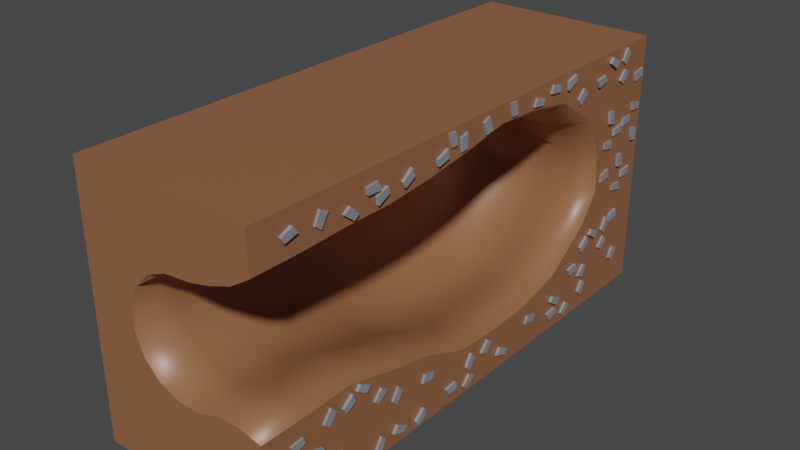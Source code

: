 # Source: tunneli09.blend  (saved by Blender 2.80.75; exported with 4.5.12 LTS)
import bpy
from mathutils import Matrix  # noqa: F401  (used for matrix-valued properties, if any)

bpy.ops.wm.read_factory_settings(use_empty=True)
scene = bpy.context.scene
scene.name = 'Scene'

# ---- collections
col_collection = bpy.data.collections.new('Collection'); scene.collection.children.link(col_collection)

# ---- images (referenced by path relative to the original .blend; pixels are not part of the script)
import os
ASSET_DIR = os.environ.get("B2B_ASSET_DIR", "")  # directory of the original .blend (textures are referenced by path, not embedded)
HERE = os.path.dirname(os.path.abspath(__file__))  # packed textures are extracted next to this script under _unpacked/

def load_image(name, relpath, width, height, colorspace="sRGB"):
    """Load a texture the original file referenced (path relative to the .blend, or extracted next to this script)."""
    p = next((c for c in (os.path.join(HERE, relpath), os.path.join(ASSET_DIR, relpath)) if relpath and os.path.exists(c)), "")
    if p:
        img = bpy.data.images.load(p, check_existing=True)
        img.name = name
    else:  # same state as the original file: an image datablock whose file is absent (Cycles renders it pink)
        img = bpy.data.images.new(name, width, height)
        img.source = "FILE"
        img.filepath = "//" + (relpath or name)
    img.colorspace_settings.name = colorspace
    return img
img_hazard_png = load_image('hazard.png', 'hazard.png', 1024, 1024, 'sRGB')

# ---- materials (node trees are filled in below, after node groups)
mat_material = bpy.data.materials.new('Material')
mat_material.alpha_threshold = 0.0
mat_material.use_transparent_shadow = False
mat_material.line_color = (0.0, 0.0, 0.0, 1.0)
mat_material_004 = bpy.data.materials.new('Material.004')
mat_material_004.alpha_threshold = 0.0
mat_material_004.use_transparent_shadow = False
mat_material_004.diffuse_color = (0.3185, 0.08671, 0.01823, 1.0)
mat_material_004.line_color = (0.0, 0.0, 0.0, 1.0)
mat_material_001 = bpy.data.materials.new('Material.001')
mat_material_001.use_transparent_shadow = False
mat_material_002 = bpy.data.materials.new('Material.002')
mat_material_002.use_transparent_shadow = False
mat_material_003 = bpy.data.materials.new('Material.003')
mat_material_003.use_transparent_shadow = False

# ---- material node trees
mat_material.use_nodes = True; mat_material.node_tree.nodes.clear()
_N = mat_material.node_tree.nodes; _L = mat_material.node_tree.links
n0 = _N.new('ShaderNodeOutputMaterial'); n0.name = 'Material Output'; n0.location = (300, 300)
n1 = _N.new('ShaderNodeBsdfPrincipled'); n1.name = 'Principled BSDF'; n1.location = (10, 300)
n1.distribution = 'GGX'
n1.subsurface_method = 'BURLEY'
n1.inputs[0].default_value = (0.2883, 0.1228, 0.05715, 1.0)
n1.inputs[2].default_value = 0.4
n1.inputs[3].default_value = 1.45
n1.inputs[27].default_value = (0.0, 0.0, 0.0, 1.0)
n1.inputs[28].default_value = 1.0
_L.new(n1.outputs[0], n0.inputs[0])
n0.is_active_output = True
mat_material_001.use_nodes = True; mat_material_001.node_tree.nodes.clear()
_N = mat_material_001.node_tree.nodes; _L = mat_material_001.node_tree.links
n0 = _N.new('ShaderNodeOutputMaterial'); n0.name = 'Material Output'; n0.location = (300, 300)
n1 = _N.new('ShaderNodeBsdfPrincipled'); n1.name = 'Principled BSDF'; n1.location = (10, 300)
n1.distribution = 'GGX'
n1.subsurface_method = 'BURLEY'
n1.inputs[0].default_value = (0.233, 0.1126, 0.03384, 1.0)
n1.inputs[3].default_value = 1.45
n1.inputs[27].default_value = (0.0, 0.0, 0.0, 1.0)
n1.inputs[28].default_value = 1.0
_L.new(n1.outputs[0], n0.inputs[0])
n0.is_active_output = True
mat_material_002.use_nodes = True; mat_material_002.node_tree.nodes.clear()
_N = mat_material_002.node_tree.nodes; _L = mat_material_002.node_tree.links
n0 = _N.new('ShaderNodeOutputMaterial'); n0.name = 'Material Output'; n0.location = (300, 300)
n1 = _N.new('ShaderNodeBsdfPrincipled'); n1.name = 'Principled BSDF'; n1.location = (10, 300)
n1.distribution = 'GGX'
n1.subsurface_method = 'BURLEY'
n1.inputs[0].default_value = (0.01881, 0.1025, 0.02272, 1.0)
n1.inputs[3].default_value = 1.45
n1.inputs[27].default_value = (0.0, 0.0, 0.0, 1.0)
n1.inputs[28].default_value = 1.0
_L.new(n1.outputs[0], n0.inputs[0])
n0.is_active_output = True
mat_material_003.use_nodes = True; mat_material_003.node_tree.nodes.clear()
_N = mat_material_003.node_tree.nodes; _L = mat_material_003.node_tree.links
n0 = _N.new('ShaderNodeOutputMaterial'); n0.name = 'Material Output'; n0.location = (300, 300)
n1 = _N.new('ShaderNodeBsdfPrincipled'); n1.name = 'Principled BSDF'; n1.location = (10, 300)
n1.distribution = 'GGX'
n1.subsurface_method = 'BURLEY'
n1.inputs[0].default_value = (0.2518, 0.2572, 0.2738, 1.0)
n1.inputs[3].default_value = 1.45
n1.inputs[27].default_value = (0.0, 0.0, 0.0, 1.0)
n1.inputs[28].default_value = 1.0
_L.new(n1.outputs[0], n0.inputs[0])
n0.is_active_output = True

# ---- world
world_world = bpy.data.worlds.new('World'); scene.world = world_world
world_world.use_nodes = True; world_world.node_tree.nodes.clear()
_N = world_world.node_tree.nodes; _L = world_world.node_tree.links
n0 = _N.new('ShaderNodeOutputWorld'); n0.name = 'World Output'; n0.location = (300, 300)
n1 = _N.new('ShaderNodeBackground'); n1.name = 'Background'; n1.location = (10, 300)
n1.inputs[0].default_value = (0.05088, 0.05088, 0.05088, 1.0)
_L.new(n1.outputs[0], n0.inputs[0])
n0.is_active_output = True
world_world.color = (0.05088, 0.05088, 0.05088)
world_world.use_sun_shadow = False
world_world.sun_shadow_jitter_overblur = 0.0

# ---- meshes
me_cube = bpy.data.meshes.new('Cube')
me_cube.from_pydata([(4.2, 12.0, 12.0), (4.2, 12.0, 0.0), (4.2, -12.0, 12.0), (4.2, -12.0, 0.0), (-4.2, 12.0, 12.0), (-4.2, 12.0, 0.0), (-4.2, -12.0, 12.0), (-4.2, -12.0, 0.0), (4.2, -12.0, 10.23), (4.2, -12.0, 3.989), (3.107, -12.0, 4.225), (2.682, -12.0, 4.234), (2.077, -12.0, 4.159), (1.107, -12.0, 3.85), (0.09276, -12.0, 3.85), (-0.8445, -12.0, 4.238), (-1.562, -12.0, 4.956), (-1.95, -12.0, 5.893), (-1.95, -12.0, 6.907), (-1.562, -12.0, 7.844), (-0.8445, -12.0, 8.562), (0.09276, -12.0, 8.95), (1.371, -12.0, 9.079), (2.267, -12.0, 9.295), (3.299, -12.0, 9.654), (-1.717, 8.123, 5.879), (-0.8445, 8.496, 5.664), (0.09276, 8.698, 5.548), (1.107, 8.698, 5.548), (2.077, 8.537, 5.64), (2.682, 8.498, 5.663), (3.107, 8.503, 5.66), (4.2, 8.625, 5.589), (-4.2, 9.818, 0.0), (-4.2, 7.636, 0.0), (-4.2, 5.455, 0.0), (-4.2, 3.273, 0.0), (-4.2, 1.091, 0.0), (-4.2, -1.091, 0.0), (-4.2, -3.273, 0.0), (-4.2, -5.455, 0.0), (-4.2, -7.636, 0.0), (-4.2, -9.818, 0.0), (4.2, 9.818, 12.0), (4.2, 7.636, 12.0), (4.2, 5.455, 12.0), (4.2, 3.273, 12.0), (4.2, 1.091, 12.0), (4.2, -1.091, 12.0), (4.2, -3.273, 12.0), (4.2, -5.455, 12.0), (4.2, -7.636, 12.0), (4.2, -9.818, 12.0), (-4.2, -9.818, 12.0), (-4.2, -7.636, 12.0), (-4.2, -5.455, 12.0), (-4.2, -3.273, 12.0), (-4.2, -1.091, 12.0), (-4.2, 1.091, 12.0), (-4.2, 3.273, 12.0), (-4.2, 5.455, 12.0), (-4.2, 7.636, 12.0), (-4.2, 9.818, 12.0), (4.2, -9.818, 0.0), (4.2, -7.636, 0.0), (4.2, -5.455, 0.0), (4.2, -3.273, 0.0), (4.2, -1.091, 0.0), (4.2, 1.091, 0.0), (4.2, 3.273, 0.0), (4.2, 5.455, 0.0), (4.2, 7.636, 0.0), (4.2, 9.818, 0.0), (4.2, -9.818, 3.989), (4.2, -7.636, 4.057), (4.2, -5.455, 3.486), (4.2, -3.273, 2.998), (4.2, -1.091, 2.149), (4.2, 1.091, 2.049), (4.2, 3.273, 2.152), (4.2, 5.455, 2.689), (4.2, 7.636, 4.257), (4.2, -9.818, 10.23), (4.2, -7.636, 10.3), (4.2, -5.455, 10.3), (4.2, -3.273, 10.49), (4.2, -1.091, 10.79), (4.2, 1.091, 11.19), (4.2, 3.273, 11.1), (4.2, 5.455, 10.73), (4.2, 7.636, 9.303), (-1.95, -9.818, 5.893), (-1.95, -7.636, 5.96), (-1.95, -5.455, 5.96), (-1.95, -3.273, 5.282), (-1.95, -1.091, 4.053), (-1.95, 1.091, 3.953), (-1.95, 3.273, 4.056), (-1.95, 5.455, 4.593), (-1.95, 7.636, 6.16), (-1.95, 5.455, 7.407), (-1.95, 3.273, 7.77), (-1.95, 1.091, 7.867), (-1.95, -1.091, 7.467), (-1.95, -3.273, 7.138), (-1.95, -5.455, 6.975), (-1.95, -7.636, 6.975), (-1.95, -9.818, 6.907), (3.107, -9.818, 4.225), (3.107, -7.636, 4.292), (3.107, -5.455, 3.792), (3.107, -3.273, 3.28), (3.107, -1.091, 2.385), (3.107, 1.091, 2.285), (3.107, 3.273, 2.388), (3.107, 5.455, 2.925), (3.107, 7.636, 4.492), (2.682, 7.636, 4.502), (2.682, 5.455, 2.934), (2.682, 3.273, 2.397), (2.682, 1.091, 2.294), (2.682, -1.091, 2.394), (2.682, -3.273, 3.291), (2.682, -5.455, 3.804), (2.682, -7.636, 4.302), (2.682, -9.818, 4.234), (-1.562, 7.636, 7.631), (-1.562, 5.455, 8.344), (-1.562, 3.273, 8.707), (-1.562, 1.091, 8.804), (-1.562, -1.091, 8.404), (-1.562, -3.273, 8.082), (-1.562, -5.455, 7.912), (-1.562, -7.636, 7.912), (-1.562, -9.818, 7.844), (2.077, 7.636, 4.426), (2.077, 5.455, 2.859), (2.077, 3.273, 2.322), (2.077, 1.091, 2.218), (2.077, -1.091, 2.318), (2.077, -3.273, 3.201), (2.077, -5.455, 3.706), (2.077, -7.636, 4.226), (2.077, -9.818, 4.159), (-0.8445, 7.636, 8.133), (-0.8445, 5.455, 9.062), (-0.8445, 3.273, 9.425), (-0.8445, 1.091, 9.522), (-0.8445, -1.091, 9.122), (-0.8445, -3.273, 8.806), (-0.8445, -5.455, 8.63), (-0.8445, -7.636, 8.63), (-0.8445, -9.818, 8.562), (1.107, 7.636, 4.118), (1.107, 5.455, 2.55), (1.107, 3.273, 2.013), (1.107, 1.091, 1.91), (1.107, -1.091, 2.01), (1.107, -3.273, 2.83), (1.107, -5.455, 3.305), (1.107, -7.636, 3.918), (1.107, -9.818, 3.85), (0.09276, 7.636, 8.405), (0.09276, 5.455, 9.45), (0.09276, 3.273, 9.813), (0.09276, 1.091, 9.91), (0.09276, -1.091, 9.51), (0.09276, -3.273, 9.197), (0.09276, -5.455, 9.018), (0.09276, -7.636, 9.018), (0.09276, -9.818, 8.95), (0.09276, 7.636, 4.118), (0.09276, 5.455, 2.55), (0.09276, 3.273, 2.013), (0.09276, 1.091, 1.91), (0.09276, -1.091, 2.01), (0.09276, -3.273, 2.83), (0.09276, -5.455, 3.305), (0.09276, -7.636, 3.918), (0.09276, -9.818, 3.85), (1.371, 7.636, 8.495), (1.371, 5.455, 9.579), (1.371, 3.273, 9.942), (1.371, 1.091, 10.04), (1.371, -1.091, 9.639), (1.371, -3.273, 9.327), (1.371, -5.455, 9.147), (1.371, -7.636, 9.147), (1.371, -9.818, 9.079), (-0.8445, 7.636, 4.506), (-0.8445, 5.455, 2.938), (-0.8445, 3.273, 2.401), (-0.8445, 1.091, 2.298), (-0.8445, -1.091, 2.398), (-0.8445, -3.273, 3.296), (-0.8445, -5.455, 3.81), (-0.8445, -7.636, 4.306), (-0.8445, -9.818, 4.238), (2.267, 7.636, 8.646), (2.267, 5.455, 9.795), (2.267, 3.273, 10.16), (2.267, 1.091, 10.25), (2.267, -1.091, 9.855), (2.267, -3.273, 9.544), (2.267, -5.455, 9.363), (2.267, -7.636, 9.363), (2.267, -9.818, 9.295), (-1.562, 7.636, 5.223), (-1.562, 5.455, 3.656), (-1.562, 3.273, 3.118), (-1.562, 1.091, 3.015), (-1.562, -1.091, 3.115), (-1.562, -3.273, 4.157), (-1.562, -5.455, 4.742), (-1.562, -7.636, 5.023), (-1.562, -9.818, 4.956), (3.299, 7.636, 8.897), (3.299, 5.455, 10.15), (3.299, 3.273, 10.52), (3.299, 1.091, 10.61), (3.299, -1.091, 10.21), (3.299, -3.273, 9.906), (3.299, -5.455, 9.721), (3.299, -7.636, 9.721), (3.299, -9.818, 9.654), (4.16, -6.074, 3.08), (4.16, -5.755, 2.871), (4.16, -6.241, 2.483), (4.16, -6.472, 2.661), (4.292, -8.474, 3.427), (4.292, -8.743, 3.698), (4.292, -9.142, 3.184), (4.292, -8.805, 2.953), (4.151, -8.474, 3.427), (4.151, -8.743, 3.698), (4.151, -9.142, 3.184), (4.151, -8.805, 2.953), (4.362, -7.56, 3.366), (4.362, -7.689, 3.724), (4.362, -8.179, 3.342), (4.362, -8.06, 3.076), (4.22, -7.56, 3.366), (4.22, -7.689, 3.724), (4.22, -8.179, 3.342), (4.22, -8.06, 3.076), (4.362, -6.983, 3.375), (4.362, -6.714, 3.644), (4.362, -7.269, 3.924), (4.362, -7.459, 3.702), (4.22, -6.983, 3.375), (4.22, -6.714, 3.644), (4.22, -7.269, 3.924), (4.22, -7.459, 3.702), (4.301, -4.875, 2.335), (4.301, -5.121, 2.626), (4.301, -5.448, 2.097), (4.301, -5.243, 1.889), (4.16, -4.875, 2.335), (4.16, -5.121, 2.626), (4.16, -5.448, 2.097), (4.16, -5.243, 1.889), (4.301, -6.472, 2.661), (4.301, -6.241, 2.483), (4.301, -5.755, 2.871), (4.301, -6.074, 3.08), (4.16, -10.6, 2.845), (4.16, -10.76, 3.188), (4.16, -10.15, 3.268), (4.16, -10.04, 2.996), (4.292, -8.726, 1.302), (4.292, -8.637, 0.9313), (4.292, -8.029, 1.163), (4.292, -8.198, 1.536), (4.151, -8.726, 1.302), (4.151, -8.637, 0.9313), (4.151, -8.029, 1.163), (4.151, -8.198, 1.536), (4.362, -10.88, 1.224), (4.362, -10.96, 0.8511), (4.362, -10.34, 0.9235), (4.362, -10.3, 1.213), (4.22, -10.88, 1.224), (4.22, -10.96, 0.8511), (4.22, -10.34, 0.9235), (4.22, -10.3, 1.213), (4.362, -9.237, 2.309), (4.362, -9.266, 1.929), (4.362, -9.841, 2.169), (4.362, -9.796, 2.457), (4.22, -9.237, 2.309), (4.22, -9.266, 1.929), (4.22, -9.841, 2.169), (4.22, -9.796, 2.457), (4.301, -11.22, 2.446), (4.301, -11.17, 2.069), (4.301, -10.61, 2.352), (4.301, -10.68, 2.636), (4.16, -11.22, 2.446), (4.16, -11.17, 2.069), (4.16, -10.61, 2.352), (4.16, -10.68, 2.636), (4.301, -10.04, 2.996), (4.301, -10.15, 3.268), (4.301, -10.76, 3.188), (4.301, -10.6, 2.845), (4.362, -5.225, 0.9346), (4.362, -5.457, 0.6326), (4.362, -4.87, 0.4266), (4.362, -4.71, 0.6709), (4.22, -5.225, 0.9346), (4.22, -5.457, 0.6326), (4.22, -4.87, 0.4266), (4.22, -4.71, 0.6709), (4.301, -6.404, 0.4074), (4.301, -6.123, 0.15), (4.301, -5.867, 0.7168), (4.301, -6.096, 0.897), (4.16, -6.404, 0.4074), (4.16, -6.123, 0.15), (4.16, -5.867, 0.7168), (4.16, -6.096, 0.897), (4.16, 0.5004, 1.232), (4.16, 0.1576, 1.398), (4.16, 0.5897, 1.846), (4.16, 0.8418, 1.699), (4.362, 1.44, 1.057), (4.362, 1.208, 0.7545), (4.362, 1.795, 0.5485), (4.362, 1.954, 0.7928), (4.22, 1.44, 1.057), (4.22, 1.208, 0.7545), (4.22, 1.795, 0.5485), (4.22, 1.954, 0.7928), (4.301, 0.8418, 1.699), (4.301, 0.5897, 1.846), (4.301, 0.1576, 1.398), (4.301, 0.5004, 1.232), (4.16, 7.856, 1.639), (4.16, 7.513, 1.804), (4.16, 7.945, 2.252), (4.16, 8.197, 2.105), (4.292, 10.28, 1.603), (4.292, 10.58, 1.369), (4.292, 10.91, 1.93), (4.292, 10.55, 2.116), (4.151, 10.28, 1.603), (4.151, 10.58, 1.369), (4.151, 10.91, 1.93), (4.151, 10.55, 2.116), (4.301, 7.616, 0.9357), (4.301, 7.896, 0.6782), (4.301, 8.153, 1.245), (4.301, 7.923, 1.425), (4.16, 7.616, 0.9357), (4.16, 7.896, 0.6782), (4.16, 8.153, 1.245), (4.16, 7.923, 1.425), (4.301, 8.197, 2.105), (4.301, 7.945, 2.252), (4.301, 7.513, 1.804), (4.301, 7.856, 1.639), (4.301, 6.618, 0.8716), (4.301, 6.937, 0.6632), (4.301, 6.451, 0.2749), (4.301, 6.22, 0.4528), (4.16, 6.618, 0.8716), (4.16, 6.937, 0.6632), (4.16, 6.451, 0.2749), (4.16, 6.22, 0.4528), (4.362, 5.709, 1.167), (4.362, 5.978, 1.436), (4.362, 5.423, 1.716), (4.362, 5.233, 1.494), (4.22, 5.709, 1.167), (4.22, 5.978, 1.436), (4.22, 5.423, 1.716), (4.22, 5.233, 1.494), (4.362, 5.177, 0.6232), (4.362, 5.005, 0.9631), (4.362, 5.62, 1.056), (4.362, 5.731, 0.7866), (4.22, 5.177, 0.6232), (4.22, 5.005, 0.9631), (4.22, 5.62, 1.056), (4.22, 5.731, 0.7866), (4.301, 9.564, 3.039), (4.301, 9.883, 2.83), (4.301, 9.397, 2.442), (4.301, 9.166, 2.62), (4.16, 9.564, 3.039), (4.16, 9.883, 2.83), (4.16, 9.397, 2.442), (4.16, 9.166, 2.62), (4.362, 8.078, 3.325), (4.362, 7.95, 3.684), (4.362, 7.459, 3.301), (4.362, 7.578, 3.035), (4.22, 8.078, 3.325), (4.22, 7.95, 3.684), (4.22, 7.459, 3.301), (4.22, 7.578, 3.035), (4.362, 8.655, 3.334), (4.362, 8.924, 3.604), (4.362, 8.369, 3.883), (4.362, 8.179, 3.662), (4.22, 8.655, 3.334), (4.22, 8.924, 3.604), (4.22, 8.369, 3.883), (4.22, 8.179, 3.662), (4.362, 6.719, 2.186), (4.362, 6.547, 2.526), (4.362, 7.162, 2.619), (4.362, 7.273, 2.35), (4.22, 6.719, 2.186), (4.22, 6.547, 2.526), (4.22, 7.162, 2.619), (4.22, 7.273, 2.35), (4.301, 9.893, 3.705), (4.301, 9.648, 3.997), (4.301, 9.32, 3.467), (4.301, 9.525, 3.259), (4.16, 9.893, 3.705), (4.16, 9.648, 3.997), (4.16, 9.32, 3.467), (4.16, 9.525, 3.259), (4.301, -0.6285, 0.8039), (4.301, -0.3098, 0.5954), (4.301, -0.7958, 0.2071), (4.301, -1.027, 0.3851), (4.16, -0.6285, 0.8039), (4.16, -0.3098, 0.5954), (4.16, -0.7958, 0.2071), (4.16, -1.027, 0.3851), (4.362, -3.519, 0.4861), (4.362, -3.648, 0.8445), (4.362, -4.138, 0.4619), (4.362, -4.019, 0.1957), (4.22, -3.519, 0.4861), (4.22, -3.648, 0.8445), (4.22, -4.138, 0.4619), (4.22, -4.019, 0.1957), (4.362, -2.07, 0.5555), (4.362, -2.242, 0.8953), (4.362, -1.627, 0.9886), (4.362, -1.515, 0.7189), (4.22, -2.07, 0.5555), (4.22, -2.242, 0.8953), (4.22, -1.627, 0.9886), (4.22, -1.515, 0.7189), (4.301, -0.3002, 1.47), (4.301, -0.5454, 1.762), (4.301, -0.8725, 1.232), (4.301, -0.6682, 1.024), (4.16, -0.3002, 1.47), (4.16, -0.5454, 1.762), (4.16, -0.8725, 1.232), (4.16, -0.6682, 1.024), (4.362, -4.305, 10.98), (4.362, -4.433, 11.34), (4.362, -4.924, 10.95), (4.362, -4.804, 10.69), (4.22, -4.305, 10.98), (4.22, -4.433, 11.34), (4.22, -4.924, 10.95), (4.22, -4.804, 10.69), (4.301, 10.21, 10.93), (4.301, 10.53, 10.72), (4.301, 10.04, 10.33), (4.301, 9.809, 10.51), (4.16, 10.21, 10.93), (4.16, 10.53, 10.72), (4.16, 10.04, 10.33), (4.16, 9.809, 10.51), (4.362, 9.299, 11.22), (4.362, 9.568, 11.49), (4.362, 9.012, 11.77), (4.362, 8.823, 11.55), (4.22, 9.299, 11.22), (4.22, 9.568, 11.49), (4.22, 9.012, 11.77), (4.22, 8.823, 11.55), (4.362, 7.999, 10.71), (4.362, 7.827, 11.05), (4.362, 8.442, 11.15), (4.362, 8.553, 10.88), (4.22, 7.999, 10.71), (4.22, 7.827, 11.05), (4.22, 8.442, 11.15), (4.22, 8.553, 10.88), (4.301, 10.54, 11.6), (4.301, 10.29, 11.89), (4.301, 9.964, 11.36), (4.301, 10.17, 11.15), (4.16, 10.54, 11.6), (4.16, 10.29, 11.89), (4.16, 9.964, 11.36), (4.16, 10.17, 11.15), (4.292, -9.209, 10.93), (4.292, -8.908, 10.7), (4.292, -8.577, 11.26), (4.292, -8.942, 11.44), (4.151, -9.209, 10.93), (4.151, -8.908, 10.7), (4.151, -8.577, 11.26), (4.151, -8.942, 11.44), (4.362, -10.24, 11.4), (4.362, -10.02, 11.08), (4.362, -10.62, 10.91), (4.362, -10.77, 11.17), (4.22, -10.24, 11.4), (4.22, -10.02, 11.08), (4.22, -10.62, 10.91), (4.22, -10.77, 11.17), (4.362, -6.262, 10.92), (4.362, -6.208, 10.55), (4.362, -5.651, 10.82), (4.362, -5.714, 11.11), (4.22, -6.262, 10.92), (4.22, -6.208, 10.55), (4.22, -5.651, 10.82), (4.22, -5.714, 11.11), (4.362, -7.597, 11.06), (4.362, -7.915, 10.85), (4.362, -7.427, 10.47), (4.362, -7.196, 10.65), (4.22, -7.597, 11.06), (4.22, -7.915, 10.85), (4.22, -7.427, 10.47), (4.22, -7.196, 10.65), (4.362, -6.198, 11.46), (4.362, -6.099, 11.09), (4.362, -6.72, 11.12), (4.362, -6.774, 11.41), (4.22, -6.198, 11.46), (4.22, -6.099, 11.09), (4.22, -6.72, 11.12), (4.22, -6.774, 11.41), (4.292, 6.445, 10.59), (4.292, 6.653, 10.28), (4.292, 7.148, 10.7), (4.292, 6.864, 10.99), (4.151, 6.445, 10.59), (4.151, 6.653, 10.28), (4.151, 7.148, 10.7), (4.151, 6.864, 10.99), (4.362, 5.503, 11.66), (4.362, 5.557, 11.28), (4.362, 6.114, 11.56), (4.362, 6.051, 11.84), (4.22, 5.503, 11.66), (4.22, 5.557, 11.28), (4.22, 6.114, 11.56), (4.22, 6.051, 11.84), (-1.717, 8.078, 7.181), (-0.8445, 8.416, 7.338), (0.09276, 8.598, 7.424), (1.107, 8.598, 7.424), (2.077, 8.453, 7.356), (2.682, 8.417, 7.339), (3.107, 8.422, 7.341), (4.2, 8.533, 7.393), (-1.95, 7.636, 6.975), (4.292, 9.929, 3.985), (4.292, 9.945, 3.605), (4.292, 10.59, 3.715), (4.292, 10.49, 4.113), (4.151, 9.929, 3.985), (4.151, 9.945, 3.605), (4.151, 10.59, 3.715), (4.151, 10.49, 4.113), (4.301, 10.56, 5.46), (4.301, 10.61, 5.082), (4.301, 9.998, 5.202), (4.301, 9.984, 5.494), (4.16, 10.56, 5.46), (4.16, 10.61, 5.082), (4.16, 9.998, 5.202), (4.16, 9.984, 5.494), (4.362, 10.2, 6.345), (4.362, 10.58, 6.314), (4.362, 10.43, 6.919), (4.362, 10.14, 6.92), (4.22, 10.2, 6.345), (4.22, 10.58, 6.314), (4.22, 10.43, 6.919), (4.22, 10.14, 6.92), (4.301, 11.28, 5.64), (4.301, 11.35, 6.016), (4.301, 10.73, 5.924), (4.301, 10.7, 5.633), (4.16, 11.28, 5.64), (4.16, 11.35, 6.016), (4.16, 10.73, 5.924), (4.16, 10.7, 5.633), (4.292, 8.894, 6.337), (4.292, 8.91, 5.956), (4.292, 9.551, 6.067), (4.292, 9.458, 6.465), (4.151, 8.894, 6.337), (4.151, 8.91, 5.956), (4.151, 9.551, 6.067), (4.151, 9.458, 6.465), (4.301, 9.527, 7.812), (4.301, 9.574, 7.434), (4.301, 8.963, 7.554), (4.301, 8.95, 7.845), (4.16, 9.527, 7.812), (4.16, 9.574, 7.434), (4.16, 8.963, 7.554), (4.16, 8.95, 7.845), (4.362, 9.165, 8.696), (4.362, 9.544, 8.665), (4.362, 9.399, 9.27), (4.362, 9.107, 9.272), (4.22, 9.165, 8.696), (4.22, 9.544, 8.665), (4.22, 9.399, 9.27), (4.22, 9.107, 9.272), (4.301, 10.25, 7.992), (4.301, 10.31, 8.367), (4.301, 9.696, 8.275), (4.301, 9.669, 7.985), (4.16, 10.25, 7.992), (4.16, 10.31, 8.367), (4.16, 9.696, 8.275), (4.16, 9.669, 7.985), (4.292, 11.83, 10.21), (4.292, 11.81, 10.6), (4.292, 11.17, 10.49), (4.292, 11.26, 10.09), (4.151, 11.83, 10.21), (4.151, 11.81, 10.6), (4.151, 11.17, 10.49), (4.151, 11.26, 10.09), (4.301, 11.18, 8.746), (4.301, 11.13, 9.125), (4.301, 11.74, 8.998), (4.301, 11.75, 8.707), (4.16, 11.18, 8.746), (4.16, 11.13, 9.125), (4.16, 11.74, 8.998), (4.16, 11.75, 8.707), (4.362, 11.53, 7.858), (4.362, 11.15, 7.893), (4.362, 11.29, 7.287), (4.362, 11.58, 7.282), (4.22, 11.53, 7.858), (4.22, 11.15, 7.893), (4.22, 11.29, 7.287), (4.22, 11.58, 7.282), (4.301, 10.45, 8.574), (4.301, 10.39, 8.199), (4.301, 11.0, 8.285), (4.301, 11.03, 8.575), (4.16, 10.45, 8.574), (4.16, 10.39, 8.199), (4.16, 11.0, 8.285), (4.16, 11.03, 8.575), (4.292, -0.01769, 11.11), (4.292, 0.3551, 11.19), (4.292, 0.1417, 11.81), (4.292, -0.236, 11.65), (4.151, -0.01769, 11.11), (4.151, 0.3551, 11.19), (4.151, 0.1417, 11.81), (4.151, -0.236, 11.65), (4.301, -1.576, 11.5), (4.301, -1.211, 11.61), (4.301, -1.23, 10.98), (4.301, -1.515, 10.92), (4.16, -1.576, 11.5), (4.16, -1.211, 11.61), (4.16, -1.23, 10.98), (4.16, -1.515, 10.92), (4.362, -2.39, 11.0), (4.362, -2.421, 11.38), (4.362, -2.994, 11.13), (4.362, -2.948, 10.85), (4.22, -2.39, 11.0), (4.22, -2.421, 11.38), (4.22, -2.994, 11.13), (4.22, -2.948, 10.85), (4.301, -1.919, 11.87), (4.301, -2.299, 11.88), (4.301, -2.108, 11.28), (4.301, -1.817, 11.31), (4.16, -1.919, 11.87), (4.16, -2.299, 11.88), (4.16, -2.108, 11.28), (4.16, -1.817, 11.31), (4.301, 1.868, 11.9), (4.301, 1.487, 11.9), (4.301, 1.678, 11.31), (4.301, 1.969, 11.33), (4.16, 1.868, 11.9), (4.16, 1.487, 11.9), (4.16, 1.678, 11.31), (4.16, 1.969, 11.33), (4.301, 3.302, 11.6), (4.301, 3.132, 11.26), (4.301, 3.748, 11.17), (4.301, 3.857, 11.44), (4.16, 3.302, 11.6), (4.16, 3.132, 11.26), (4.16, 3.748, 11.17), (4.16, 3.857, 11.44), (4.301, 4.478, 11.81), (4.301, 4.308, 11.47), (4.301, 4.923, 11.38), (4.301, 5.033, 11.65), (4.16, 4.478, 11.81), (4.16, 4.308, 11.47), (4.16, 4.923, 11.38), (4.16, 5.033, 11.65), (4.301, 3.513, 1.603), (4.301, 3.344, 1.262), (4.301, 3.959, 1.172), (4.301, 4.069, 1.442), (4.16, 3.513, 1.603), (4.16, 3.344, 1.262), (4.16, 3.959, 1.172), (4.16, 4.069, 1.442), (4.301, -3.518, 2.308), (4.301, -3.688, 1.967), (4.301, -3.072, 1.878), (4.301, -2.962, 2.148), (4.16, -3.518, 2.308), (4.16, -3.688, 1.967), (4.16, -3.072, 1.878), (4.16, -2.962, 2.148)], [], [(52, 53, 6, 2), (3, 9, 10, 11, 12, 13, 14, 15, 16, 17, 18, 19, 20, 21, 22, 23, 24, 8, 2, 6, 7), (33, 62, 4, 5), (42, 63, 3, 7), (63, 73, 9, 3), (1, 5, 4, 0), (116, 81, 32, 31), (153, 135, 29, 28), (189, 171, 27, 26), (99, 207, 25), (8, 24, 224, 82), (82, 224, 223, 83), (83, 223, 222, 84), (84, 222, 221, 85), (85, 221, 220, 86), (86, 220, 219, 87), (87, 219, 218, 88), (88, 218, 217, 89), (89, 217, 216, 90), (10, 9, 73, 108), (108, 73, 74, 109), (109, 74, 75, 110), (110, 75, 76, 111), (111, 76, 77, 112), (112, 77, 78, 113), (113, 78, 79, 114), (114, 79, 80, 115), (115, 80, 81, 116), (17, 16, 215, 91), (91, 215, 214, 92), (92, 214, 213, 93), (93, 213, 212, 94), (94, 212, 211, 95), (95, 211, 210, 96), (96, 210, 209, 97), (97, 209, 208, 98), (98, 208, 207, 99), (24, 23, 206, 224), (224, 206, 205, 223), (223, 205, 204, 222), (222, 204, 203, 221), (221, 203, 202, 220), (220, 202, 201, 219), (219, 201, 200, 218), (218, 200, 199, 217), (217, 199, 198, 216), (117, 116, 31, 30), (16, 15, 197, 215), (215, 197, 196, 214), (214, 196, 195, 213), (213, 195, 194, 212), (212, 194, 193, 211), (211, 193, 192, 210), (210, 192, 191, 209), (209, 191, 190, 208), (208, 190, 189, 207), (207, 189, 26, 25), (23, 22, 188, 206), (206, 188, 187, 205), (205, 187, 186, 204), (204, 186, 185, 203), (203, 185, 184, 202), (202, 184, 183, 201), (201, 183, 182, 200), (200, 182, 181, 199), (199, 181, 180, 198), (171, 153, 28, 27), (15, 14, 179, 197), (197, 179, 178, 196), (196, 178, 177, 195), (195, 177, 176, 194), (194, 176, 175, 193), (193, 175, 174, 192), (192, 174, 173, 191), (191, 173, 172, 190), (190, 172, 171, 189), (135, 117, 30, 29), (22, 21, 170, 188), (188, 170, 169, 187), (187, 169, 168, 186), (186, 168, 167, 185), (185, 167, 166, 184), (184, 166, 165, 183), (183, 165, 164, 182), (182, 164, 163, 181), (181, 163, 162, 180), (14, 13, 161, 179), (179, 161, 160, 178), (178, 160, 159, 177), (177, 159, 158, 176), (176, 158, 157, 175), (175, 157, 156, 174), (174, 156, 155, 173), (173, 155, 154, 172), (172, 154, 153, 171), (21, 20, 152, 170), (170, 152, 151, 169), (169, 151, 150, 168), (168, 150, 149, 167), (167, 149, 148, 166), (166, 148, 147, 165), (165, 147, 146, 164), (164, 146, 145, 163), (163, 145, 144, 162), (13, 12, 143, 161), (161, 143, 142, 160), (160, 142, 141, 159), (159, 141, 140, 158), (158, 140, 139, 157), (157, 139, 138, 156), (156, 138, 137, 155), (155, 137, 136, 154), (154, 136, 135, 153), (20, 19, 134, 152), (152, 134, 133, 151), (151, 133, 132, 150), (150, 132, 131, 149), (149, 131, 130, 148), (148, 130, 129, 147), (147, 129, 128, 146), (146, 128, 127, 145), (145, 127, 126, 144), (12, 11, 125, 143), (143, 125, 124, 142), (142, 124, 123, 141), (141, 123, 122, 140), (140, 122, 121, 139), (139, 121, 120, 138), (138, 120, 119, 137), (137, 119, 118, 136), (136, 118, 117, 135), (19, 18, 107, 134), (134, 107, 106, 133), (133, 106, 105, 132), (132, 105, 104, 131), (131, 104, 103, 130), (130, 103, 102, 129), (129, 102, 101, 128), (128, 101, 100, 127), (127, 100, 561, 126), (11, 10, 108, 125), (125, 108, 109, 124), (124, 109, 110, 123), (123, 110, 111, 122), (122, 111, 112, 121), (121, 112, 113, 120), (120, 113, 114, 119), (119, 114, 115, 118), (118, 115, 116, 117), (18, 17, 91, 107), (107, 91, 92, 106), (106, 92, 93, 105), (105, 93, 94, 104), (104, 94, 95, 103), (103, 95, 96, 102), (102, 96, 97, 101), (101, 97, 98, 100), (100, 98, 99, 561), (8, 82, 52, 2), (82, 83, 51, 52), (83, 84, 50, 51), (84, 85, 49, 50), (85, 86, 48, 49), (86, 87, 47, 48), (87, 88, 46, 47), (88, 89, 45, 46), (89, 90, 44, 45), (71, 81, 80, 70), (70, 80, 79, 69), (69, 79, 78, 68), (68, 78, 77, 67), (67, 77, 76, 66), (66, 76, 75, 65), (65, 75, 74, 64), (64, 74, 73, 63), (5, 1, 72, 33), (33, 72, 71, 34), (34, 71, 70, 35), (35, 70, 69, 36), (36, 69, 68, 37), (37, 68, 67, 38), (38, 67, 66, 39), (39, 66, 65, 40), (40, 65, 64, 41), (41, 64, 63, 42), (7, 6, 53, 42), (42, 53, 54, 41), (41, 54, 55, 40), (40, 55, 56, 39), (39, 56, 57, 38), (38, 57, 58, 37), (37, 58, 59, 36), (36, 59, 60, 35), (35, 60, 61, 34), (34, 61, 62, 33), (0, 4, 62, 43), (43, 62, 61, 44), (44, 61, 60, 45), (45, 60, 59, 46), (46, 59, 58, 47), (47, 58, 57, 48), (48, 57, 56, 49), (49, 56, 55, 50), (50, 55, 54, 51), (51, 54, 53, 52), (296, 295, 299, 300), (256, 255, 259, 260), (262, 227, 226, 263), (239, 238, 242, 243), (261, 228, 227, 262), (263, 226, 225, 264), (231, 230, 234, 235), (242, 241, 244, 243), (230, 229, 233, 234), (230, 231, 232, 229), (238, 239, 240, 237), (232, 231, 235, 236), (258, 257, 260, 259), (240, 239, 243, 244), (264, 225, 228, 261), (254, 253, 257, 258), (245, 248, 252, 249), (255, 254, 258, 259), (247, 246, 250, 251), (246, 247, 248, 245), (263, 264, 261, 262), (229, 232, 236, 233), (237, 240, 244, 241), (238, 237, 241, 242), (250, 249, 252, 251), (248, 247, 251, 252), (234, 233, 236, 235), (254, 255, 256, 253), (246, 245, 249, 250), (253, 256, 260, 257), (226, 227, 228, 225), (302, 267, 266, 303), (290, 291, 292, 289), (288, 292, 291, 287), (286, 290, 289, 285), (279, 278, 282, 283), (301, 268, 267, 302), (303, 266, 265, 304), (271, 270, 274, 275), (282, 281, 284, 283), (270, 269, 273, 274), (270, 271, 272, 269), (278, 279, 280, 277), (272, 271, 275, 276), (298, 297, 300, 299), (280, 279, 283, 284), (304, 265, 268, 301), (294, 293, 297, 298), (295, 294, 298, 299), (303, 304, 301, 302), (269, 272, 276, 273), (285, 289, 292, 288), (286, 285, 288, 287), (287, 291, 290, 286), (277, 280, 284, 281), (278, 277, 281, 282), (274, 273, 276, 275), (294, 295, 296, 293), (293, 296, 300, 297), (266, 267, 268, 265), (316, 315, 319, 320), (318, 317, 320, 319), (314, 313, 317, 318), (305, 308, 312, 309), (315, 314, 318, 319), (307, 306, 310, 311), (306, 307, 308, 305), (310, 309, 312, 311), (308, 307, 311, 312), (314, 315, 316, 313), (306, 305, 309, 310), (313, 316, 320, 317), (334, 323, 322, 335), (333, 324, 323, 334), (335, 322, 321, 336), (336, 321, 324, 333), (325, 328, 332, 329), (327, 326, 330, 331), (326, 327, 328, 325), (335, 336, 333, 334), (330, 329, 332, 331), (328, 327, 331, 332), (326, 325, 329, 330), (322, 323, 324, 321), (352, 351, 355, 356), (358, 339, 338, 359), (357, 340, 339, 358), (359, 338, 337, 360), (343, 342, 346, 347), (342, 341, 345, 346), (342, 343, 344, 341), (344, 343, 347, 348), (354, 353, 356, 355), (360, 337, 340, 357), (350, 349, 353, 354), (351, 350, 354, 355), (359, 360, 357, 358), (341, 344, 348, 345), (346, 345, 348, 347), (350, 351, 352, 349), (349, 352, 356, 353), (338, 339, 340, 337), (362, 361, 364, 363), (366, 367, 368, 365), (364, 368, 367, 363), (362, 366, 365, 361), (361, 365, 368, 364), (363, 367, 366, 362), (370, 371, 372, 369), (374, 373, 376, 375), (372, 371, 375, 376), (370, 369, 373, 374), (369, 372, 376, 373), (371, 370, 374, 375), (378, 377, 380, 379), (382, 383, 384, 381), (380, 384, 383, 379), (378, 382, 381, 377), (377, 381, 384, 380), (379, 383, 382, 378), (386, 385, 388, 387), (390, 391, 392, 389), (388, 392, 391, 387), (386, 390, 389, 385), (385, 389, 392, 388), (387, 391, 390, 386), (394, 395, 396, 393), (398, 397, 400, 399), (396, 395, 399, 400), (394, 393, 397, 398), (393, 396, 400, 397), (395, 394, 398, 399), (402, 403, 404, 401), (406, 405, 408, 407), (404, 403, 407, 408), (402, 401, 405, 406), (401, 404, 408, 405), (403, 402, 406, 407), (410, 409, 412, 411), (414, 415, 416, 413), (412, 416, 415, 411), (410, 414, 413, 409), (409, 413, 416, 412), (411, 415, 414, 410), (418, 419, 420, 417), (422, 421, 424, 423), (420, 419, 423, 424), (418, 417, 421, 422), (417, 420, 424, 421), (419, 418, 422, 423), (426, 425, 428, 427), (430, 431, 432, 429), (428, 432, 431, 427), (426, 430, 429, 425), (425, 429, 432, 428), (427, 431, 430, 426), (434, 435, 436, 433), (438, 437, 440, 439), (436, 435, 439, 440), (434, 433, 437, 438), (433, 436, 440, 437), (435, 434, 438, 439), (442, 441, 444, 443), (446, 447, 448, 445), (444, 448, 447, 443), (442, 446, 445, 441), (441, 445, 448, 444), (443, 447, 446, 442), (450, 451, 452, 449), (454, 453, 456, 455), (452, 451, 455, 456), (450, 449, 453, 454), (449, 452, 456, 453), (451, 450, 454, 455), (458, 459, 460, 457), (462, 461, 464, 463), (460, 459, 463, 464), (458, 457, 461, 462), (457, 460, 464, 461), (459, 458, 462, 463), (466, 465, 468, 467), (470, 471, 472, 469), (468, 472, 471, 467), (466, 470, 469, 465), (465, 469, 472, 468), (467, 471, 470, 466), (474, 475, 476, 473), (478, 477, 480, 479), (476, 475, 479, 480), (474, 473, 477, 478), (473, 476, 480, 477), (475, 474, 478, 479), (482, 481, 484, 483), (486, 487, 488, 485), (484, 488, 487, 483), (482, 486, 485, 481), (481, 485, 488, 484), (483, 487, 486, 482), (490, 491, 492, 489), (494, 493, 496, 495), (492, 491, 495, 496), (490, 489, 493, 494), (489, 492, 496, 493), (491, 490, 494, 495), (510, 511, 512, 509), (508, 512, 511, 507), (506, 510, 509, 505), (499, 498, 502, 503), (498, 497, 501, 502), (498, 499, 500, 497), (500, 499, 503, 504), (497, 500, 504, 501), (505, 509, 512, 508), (506, 505, 508, 507), (507, 511, 510, 506), (502, 501, 504, 503), (534, 535, 536, 533), (532, 536, 535, 531), (530, 534, 533, 529), (515, 514, 518, 519), (518, 517, 520, 519), (514, 515, 516, 513), (516, 515, 519, 520), (521, 524, 528, 525), (523, 522, 526, 527), (522, 523, 524, 521), (529, 533, 536, 532), (530, 529, 532, 531), (531, 535, 534, 530), (513, 516, 520, 517), (514, 513, 517, 518), (526, 525, 528, 527), (524, 523, 527, 528), (522, 521, 525, 526), (547, 546, 550, 551), (539, 538, 542, 543), (550, 549, 552, 551), (538, 537, 541, 542), (538, 539, 540, 537), (546, 547, 548, 545), (540, 539, 543, 544), (548, 547, 551, 552), (537, 540, 544, 541), (545, 548, 552, 549), (546, 545, 549, 550), (542, 541, 544, 543), (29, 30, 558, 557), (31, 32, 560, 559), (26, 27, 555, 554), (28, 29, 557, 556), (30, 31, 559, 558), (99, 25, 553, 561), (25, 26, 554, 553), (27, 28, 556, 555), (126, 561, 553), (126, 553, 554, 144), (555, 162, 144, 554), (555, 556, 162), (162, 556, 557, 180), (180, 557, 558, 198), (198, 558, 559, 216), (216, 559, 560, 90), (72, 1, 0, 43), (32, 81, 71, 72, 43, 44, 90, 560), (564, 563, 567, 568), (563, 562, 566, 567), (563, 564, 565, 562), (565, 564, 568, 569), (562, 565, 569, 566), (567, 566, 569, 568), (571, 570, 573, 572), (575, 576, 577, 574), (573, 577, 576, 572), (571, 575, 574, 570), (570, 574, 577, 573), (572, 576, 575, 571), (579, 580, 581, 578), (583, 582, 585, 584), (581, 580, 584, 585), (579, 578, 582, 583), (578, 581, 585, 582), (580, 579, 583, 584), (587, 588, 589, 586), (591, 590, 593, 592), (589, 588, 592, 593), (587, 586, 590, 591), (586, 589, 593, 590), (588, 587, 591, 592), (596, 595, 599, 600), (595, 594, 598, 599), (595, 596, 597, 594), (597, 596, 600, 601), (594, 597, 601, 598), (599, 598, 601, 600), (603, 602, 605, 604), (607, 608, 609, 606), (605, 609, 608, 604), (603, 607, 606, 602), (602, 606, 609, 605), (604, 608, 607, 603), (611, 612, 613, 610), (615, 614, 617, 616), (613, 612, 616, 617), (611, 610, 614, 615), (610, 613, 617, 614), (612, 611, 615, 616), (619, 620, 621, 618), (623, 622, 625, 624), (621, 620, 624, 625), (619, 618, 622, 623), (618, 621, 625, 622), (620, 619, 623, 624), (628, 627, 631, 632), (627, 626, 630, 631), (627, 628, 629, 626), (629, 628, 632, 633), (626, 629, 633, 630), (631, 630, 633, 632), (635, 634, 637, 636), (639, 640, 641, 638), (637, 641, 640, 636), (635, 639, 638, 634), (634, 638, 641, 637), (636, 640, 639, 635), (643, 644, 645, 642), (647, 646, 649, 648), (645, 644, 648, 649), (643, 642, 646, 647), (642, 645, 649, 646), (644, 643, 647, 648), (651, 652, 653, 650), (655, 654, 657, 656), (653, 652, 656, 657), (651, 650, 654, 655), (650, 653, 657, 654), (652, 651, 655, 656), (660, 659, 663, 664), (659, 658, 662, 663), (659, 660, 661, 658), (661, 660, 664, 665), (658, 661, 665, 662), (663, 662, 665, 664), (667, 666, 669, 668), (671, 672, 673, 670), (669, 673, 672, 668), (667, 671, 670, 666), (666, 670, 673, 669), (668, 672, 671, 667), (675, 676, 677, 674), (679, 678, 681, 680), (677, 676, 680, 681), (675, 674, 678, 679), (674, 677, 681, 678), (676, 675, 679, 680), (683, 684, 685, 682), (687, 686, 689, 688), (685, 684, 688, 689), (683, 682, 686, 687), (682, 685, 689, 686), (684, 683, 687, 688), (691, 692, 693, 690), (695, 694, 697, 696), (693, 692, 696, 697), (691, 690, 694, 695), (690, 693, 697, 694), (692, 691, 695, 696), (699, 700, 701, 698), (703, 702, 705, 704), (701, 700, 704, 705), (699, 698, 702, 703), (698, 701, 705, 702), (700, 699, 703, 704), (707, 708, 709, 706), (711, 710, 713, 712), (709, 708, 712, 713), (707, 706, 710, 711), (706, 709, 713, 710), (708, 707, 711, 712), (715, 716, 717, 714), (719, 718, 721, 720), (717, 716, 720, 721), (715, 714, 718, 719), (714, 717, 721, 718), (716, 715, 719, 720), (723, 724, 725, 722), (727, 726, 729, 728), (725, 724, 728, 729), (723, 722, 726, 727), (722, 725, 729, 726), (724, 723, 727, 728)])
me_cube.polygons.foreach_set('use_smooth', [0, 0, 0, 0, 0, 0, 1, 1, 1, 1, 1, 1, 1, 1, 1, 1, 1, 1, 1, 1, 1, 1, 1, 1, 1, 1, 1, 1, 1, 1, 1, 1, 1, 1, 1, 1, 1, 1, 1, 1, 1, 1, 1, 1, 1, 1, 1, 1, 1, 1, 1, 1, 1, 1, 1, 1, 1, 1, 1, 1, 1, 1, 1, 1, 1, 1, 1, 1, 1, 1, 1, 1, 1, 1, 1, 1, 1, 1, 1, 1, 1, 1, 1, 1, 1, 1, 1, 1, 1, 1, 1, 1, 1, 1, 1, 1, 1, 1, 1, 1, 1, 1, 1, 1, 1, 1, 1, 1, 1, 1, 1, 1, 1, 1, 1, 1, 1, 1, 1, 1, 1, 1, 1, 1, 1, 1, 1, 1, 1, 1, 1, 1, 1, 1, 1, 1, 1, 1, 1, 1, 1, 1, 1, 1, 1, 1, 1, 1, 1, 1, 1, 1, 1, 1, 1, 1, 1, 1, 0, 0, 0, 0, 0, 0, 0, 0, 0, 0, 0, 0, 0, 0, 0, 0, 0, 0, 0, 0, 0, 0, 0, 0, 0, 0, 0, 0, 0, 0, 0, 0, 0, 0, 0, 0, 0, 0, 0, 0, 0, 0, 0, 0, 0, 0, 0, 0, 0, 0, 0, 0, 0, 0, 0, 0, 0, 0, 0, 0, 0, 0, 0, 0, 0, 0, 0, 0, 0, 0, 0, 0, 0, 0, 0, 0, 0, 0, 0, 0, 0, 0, 0, 0, 0, 0, 0, 0, 0, 0, 0, 0, 0, 0, 0, 0, 0, 0, 0, 0, 0, 0, 0, 0, 0, 0, 0, 0, 0, 0, 0, 0, 0, 0, 0, 0, 0, 0, 0, 0, 0, 0, 0, 0, 0, 0, 0, 0, 0, 0, 0, 0, 0, 0, 0, 0, 0, 0, 0, 0, 0, 0, 0, 0, 0, 0, 0, 0, 0, 0, 0, 0, 0, 0, 0, 0, 0, 0, 0, 0, 0, 0, 0, 0, 0, 0, 0, 0, 0, 0, 0, 0, 0, 0, 0, 0, 0, 0, 0, 0, 0, 0, 0, 0, 0, 0, 0, 0, 0, 0, 0, 0, 0, 0, 0, 0, 0, 0, 0, 0, 0, 0, 0, 0, 0, 0, 0, 0, 0, 0, 0, 0, 0, 0, 0, 0, 0, 0, 0, 0, 0, 0, 0, 0, 0, 0, 0, 0, 0, 0, 0, 0, 0, 0, 0, 0, 0, 0, 0, 0, 0, 0, 0, 0, 0, 0, 0, 0, 0, 0, 0, 0, 0, 0, 0, 0, 0, 0, 0, 0, 0, 0, 0, 0, 0, 0, 0, 0, 0, 0, 0, 0, 0, 0, 0, 0, 0, 0, 0, 0, 0, 0, 0, 0, 0, 0, 0, 0, 0, 0, 0, 0, 0, 1, 1, 1, 1, 1, 1, 1, 1, 1, 1, 1, 1, 1, 1, 1, 1, 0, 0, 0, 0, 0, 0, 0, 0, 0, 0, 0, 0, 0, 0, 0, 0, 0, 0, 0, 0, 0, 0, 0, 0, 0, 0, 0, 0, 0, 0, 0, 0, 0, 0, 0, 0, 0, 0, 0, 0, 0, 0, 0, 0, 0, 0, 0, 0, 0, 0, 0, 0, 0, 0, 0, 0, 0, 0, 0, 0, 0, 0, 0, 0, 0, 0, 0, 0, 0, 0, 0, 0, 0, 0, 0, 0, 0, 0, 0, 0, 0, 0, 0, 0, 0, 0, 0, 0, 0, 0, 0, 0, 0, 0, 0, 0, 0, 0, 0, 0, 0, 0, 0, 0, 0, 0, 0, 0, 0, 0, 0, 0, 0, 0, 0, 0, 0, 0, 0, 0, 0, 0, 0, 0, 0, 0, 0, 0])
me_cube.polygons.foreach_set('material_index', [0, 0, 0, 0, 0, 0, 0, 0, 0, 0, 0, 0, 0, 0, 0, 0, 0, 0, 0, 0, 0, 0, 0, 0, 0, 0, 0, 0, 0, 0, 0, 0, 0, 0, 0, 0, 0, 0, 0, 0, 0, 0, 0, 0, 0, 0, 0, 0, 0, 0, 0, 0, 0, 0, 0, 0, 0, 0, 0, 0, 0, 0, 0, 0, 0, 0, 0, 0, 0, 0, 0, 0, 0, 0, 0, 0, 0, 0, 0, 0, 0, 0, 0, 0, 0, 0, 0, 0, 0, 0, 0, 0, 0, 0, 0, 0, 0, 0, 0, 0, 0, 0, 0, 0, 0, 0, 0, 0, 0, 0, 0, 0, 0, 0, 0, 0, 0, 0, 0, 0, 0, 0, 0, 0, 0, 0, 0, 0, 0, 0, 0, 0, 0, 0, 0, 0, 0, 0, 0, 0, 0, 0, 0, 0, 0, 0, 0, 0, 0, 0, 0, 0, 0, 0, 0, 0, 0, 0, 0, 0, 0, 0, 0, 0, 0, 0, 0, 0, 0, 0, 0, 0, 0, 0, 0, 0, 0, 0, 0, 0, 0, 0, 0, 0, 0, 0, 0, 0, 0, 0, 0, 0, 0, 0, 0, 0, 0, 0, 0, 0, 0, 0, 0, 0, 0, 4, 4, 4, 4, 4, 4, 4, 4, 4, 4, 4, 4, 4, 4, 4, 4, 4, 4, 4, 4, 4, 4, 4, 4, 4, 4, 4, 4, 4, 4, 4, 4, 4, 4, 4, 4, 4, 4, 4, 4, 4, 4, 4, 4, 4, 4, 4, 4, 4, 4, 4, 4, 4, 4, 4, 4, 4, 4, 4, 4, 4, 4, 4, 4, 4, 4, 4, 4, 4, 4, 4, 4, 4, 4, 4, 4, 4, 4, 4, 4, 4, 4, 4, 4, 4, 4, 4, 4, 4, 4, 4, 4, 4, 4, 4, 4, 4, 4, 4, 4, 4, 4, 4, 4, 4, 4, 4, 4, 4, 4, 4, 4, 4, 4, 4, 4, 4, 4, 4, 4, 4, 4, 4, 4, 4, 4, 4, 4, 4, 4, 4, 4, 4, 4, 4, 4, 4, 4, 4, 4, 4, 4, 4, 4, 4, 4, 4, 4, 4, 4, 4, 4, 4, 4, 4, 4, 4, 4, 4, 4, 4, 4, 4, 4, 4, 4, 4, 4, 4, 4, 4, 4, 4, 4, 4, 4, 4, 4, 4, 4, 4, 4, 4, 4, 4, 4, 4, 4, 4, 4, 4, 4, 4, 4, 4, 4, 4, 4, 4, 4, 4, 4, 4, 4, 4, 4, 4, 4, 4, 4, 4, 4, 4, 4, 4, 4, 4, 4, 4, 4, 4, 4, 4, 4, 4, 4, 4, 4, 4, 4, 4, 4, 4, 4, 4, 4, 4, 4, 4, 4, 4, 4, 4, 4, 4, 4, 0, 0, 0, 0, 0, 0, 0, 0, 0, 0, 0, 0, 0, 0, 0, 0, 0, 0, 4, 4, 4, 4, 4, 4, 4, 4, 4, 4, 4, 4, 4, 4, 4, 4, 4, 4, 4, 4, 4, 4, 4, 4, 4, 4, 4, 4, 4, 4, 4, 4, 4, 4, 4, 4, 4, 4, 4, 4, 4, 4, 4, 4, 4, 4, 4, 4, 4, 4, 4, 4, 4, 4, 4, 4, 4, 4, 4, 4, 4, 4, 4, 4, 4, 4, 4, 4, 4, 4, 4, 4, 4, 4, 4, 4, 4, 4, 4, 4, 4, 4, 4, 4, 4, 4, 4, 4, 4, 4, 4, 4, 4, 4, 4, 4, 4, 4, 4, 4, 4, 4, 4, 4, 4, 4, 4, 4, 4, 4, 4, 4, 4, 4, 4, 4, 4, 4, 4, 4, 4, 4, 4, 4, 4, 4])
_uv = me_cube.uv_layers.new(name='UVMap')
_uv.uv.foreach_set('vector', [0.375, 0.2273, 0.625, 0.2273, 0.625, 0.25, 0.375, 0.25, 0.375, 0.25, 0.4581, 0.25, 0.463, 0.2825, 0.4632, 0.2952, 0.4616, 0.3132, 0.4552, 0.342, 0.4552, 0.3722, 0.4633, 0.4001, 0.4782, 0.4215, 0.4978, 0.433, 0.5189, 0.433, 0.5384, 0.4215, 0.5534, 0.4001, 0.5615, 0.3722, 0.5642, 0.3342, 0.5686, 0.3075, 0.5761, 0.2768, 0.5882, 0.25, 0.625, 0.25, 0.625, 0.5, 0.375, 0.5, 0.375, 0.7273, 0.625, 0.7273, 0.625, 0.75, 0.375, 0.75, 0.375, 0.9773, 0.625, 0.9773, 0.625, 1.0, 0.375, 1.0, 0.125, 0.7273, 0.2081, 0.7273, 0.2081, 0.75, 0.125, 0.75, 0.625, 0.75, 0.375, 0.75, 0.625, 0.0, 0.375, 0.0, 0.463, 0.2825, 0.4581, 0.25, 0.4581, 0.25, 0.463, 0.2825, 0.4552, 0.342, 0.4616, 0.3132, 0.4616, 0.3132, 0.4552, 0.342, 0.4633, 0.4001, 0.4552, 0.3722, 0.4552, 0.3722, 0.4633, 0.4001, 0.4978, 0.433, 0.4782, 0.4215, 0.4782, 0.4215, 0.5882, 0.25, 0.5761, 0.2768, 0.5761, 0.2768, 0.5882, 0.25, 0.5882, 0.25, 0.5761, 0.2768, 0.5761, 0.2768, 0.5882, 0.25, 0.5882, 0.25, 0.5761, 0.2768, 0.5761, 0.2768, 0.5882, 0.25, 0.5882, 0.25, 0.5761, 0.2768, 0.5761, 0.2768, 0.5882, 0.25, 0.5882, 0.25, 0.5761, 0.2768, 0.5761, 0.2768, 0.5882, 0.25, 0.5882, 0.25, 0.5761, 0.2768, 0.5761, 0.2768, 0.5882, 0.25, 0.5882, 0.25, 0.5761, 0.2768, 0.5761, 0.2768, 0.5882, 0.25, 0.5882, 0.25, 0.5761, 0.2768, 0.5761, 0.2768, 0.5882, 0.25, 0.5882, 0.25, 0.5761, 0.2768, 0.5761, 0.2768, 0.5882, 0.25, 0.463, 0.2825, 0.4581, 0.25, 0.4581, 0.25, 0.463, 0.2825, 0.463, 0.2825, 0.4581, 0.25, 0.4581, 0.25, 0.463, 0.2825, 0.463, 0.2825, 0.4581, 0.25, 0.4581, 0.25, 0.463, 0.2825, 0.463, 0.2825, 0.4581, 0.25, 0.4581, 0.25, 0.463, 0.2825, 0.463, 0.2825, 0.4581, 0.25, 0.4581, 0.25, 0.463, 0.2825, 0.463, 0.2825, 0.4581, 0.25, 0.4581, 0.25, 0.463, 0.2825, 0.463, 0.2825, 0.4581, 0.25, 0.4581, 0.25, 0.463, 0.2825, 0.463, 0.2825, 0.4581, 0.25, 0.4581, 0.25, 0.463, 0.2825, 0.463, 0.2825, 0.4581, 0.25, 0.4581, 0.25, 0.463, 0.2825, 0.4978, 0.433, 0.4782, 0.4215, 0.4782, 0.4215, 0.4978, 0.433, 0.4978, 0.433, 0.4782, 0.4215, 0.4782, 0.4215, 0.4978, 0.433, 0.4978, 0.433, 0.4782, 0.4215, 0.4782, 0.4215, 0.4978, 0.433, 0.4978, 0.433, 0.4782, 0.4215, 0.4782, 0.4215, 0.4978, 0.433, 0.4978, 0.433, 0.4782, 0.4215, 0.4782, 0.4215, 0.4978, 0.433, 0.4978, 0.433, 0.4782, 0.4215, 0.4782, 0.4215, 0.4978, 0.433, 0.4978, 0.433, 0.4782, 0.4215, 0.4782, 0.4215, 0.4978, 0.433, 0.4978, 0.433, 0.4782, 0.4215, 0.4782, 0.4215, 0.4978, 0.433, 0.4978, 0.433, 0.4782, 0.4215, 0.4782, 0.4215, 0.4978, 0.433, 0.5761, 0.2768, 0.5686, 0.3075, 0.5686, 0.3075, 0.5761, 0.2768, 0.5761, 0.2768, 0.5686, 0.3075, 0.5686, 0.3075, 0.5761, 0.2768, 0.5761, 0.2768, 0.5686, 0.3075, 0.5686, 0.3075, 0.5761, 0.2768, 0.5761, 0.2768, 0.5686, 0.3075, 0.5686, 0.3075, 0.5761, 0.2768, 0.5761, 0.2768, 0.5686, 0.3075, 0.5686, 0.3075, 0.5761, 0.2768, 0.5761, 0.2768, 0.5686, 0.3075, 0.5686, 0.3075, 0.5761, 0.2768, 0.5761, 0.2768, 0.5686, 0.3075, 0.5686, 0.3075, 0.5761, 0.2768, 0.5761, 0.2768, 0.5686, 0.3075, 0.5686, 0.3075, 0.5761, 0.2768, 0.5761, 0.2768, 0.5686, 0.3075, 0.5686, 0.3075, 0.5761, 0.2768, 0.4632, 0.2952, 0.463, 0.2825, 0.463, 0.2825, 0.4632, 0.2952, 0.4782, 0.4215, 0.4633, 0.4001, 0.4633, 0.4001, 0.4782, 0.4215, 0.4782, 0.4215, 0.4633, 0.4001, 0.4633, 0.4001, 0.4782, 0.4215, 0.4782, 0.4215, 0.4633, 0.4001, 0.4633, 0.4001, 0.4782, 0.4215, 0.4782, 0.4215, 0.4633, 0.4001, 0.4633, 0.4001, 0.4782, 0.4215, 0.4782, 0.4215, 0.4633, 0.4001, 0.4633, 0.4001, 0.4782, 0.4215, 0.4782, 0.4215, 0.4633, 0.4001, 0.4633, 0.4001, 0.4782, 0.4215, 0.4782, 0.4215, 0.4633, 0.4001, 0.4633, 0.4001, 0.4782, 0.4215, 0.4782, 0.4215, 0.4633, 0.4001, 0.4633, 0.4001, 0.4782, 0.4215, 0.4782, 0.4215, 0.4633, 0.4001, 0.4633, 0.4001, 0.4782, 0.4215, 0.4782, 0.4215, 0.4633, 0.4001, 0.4633, 0.4001, 0.4782, 0.4215, 0.5686, 0.3075, 0.5642, 0.3342, 0.5642, 0.3342, 0.5686, 0.3075, 0.5686, 0.3075, 0.5642, 0.3342, 0.5642, 0.3342, 0.5686, 0.3075, 0.5686, 0.3075, 0.5642, 0.3342, 0.5642, 0.3342, 0.5686, 0.3075, 0.5686, 0.3075, 0.5642, 0.3342, 0.5642, 0.3342, 0.5686, 0.3075, 0.5686, 0.3075, 0.5642, 0.3342, 0.5642, 0.3342, 0.5686, 0.3075, 0.5686, 0.3075, 0.5642, 0.3342, 0.5642, 0.3342, 0.5686, 0.3075, 0.5686, 0.3075, 0.5642, 0.3342, 0.5642, 0.3342, 0.5686, 0.3075, 0.5686, 0.3075, 0.5642, 0.3342, 0.5642, 0.3342, 0.5686, 0.3075, 0.5686, 0.3075, 0.5642, 0.3342, 0.5642, 0.3342, 0.5686, 0.3075, 0.4552, 0.3722, 0.4552, 0.342, 0.4552, 0.342, 0.4552, 0.3722, 0.4633, 0.4001, 0.4552, 0.3722, 0.4552, 0.3722, 0.4633, 0.4001, 0.4633, 0.4001, 0.4552, 0.3722, 0.4552, 0.3722, 0.4633, 0.4001, 0.4633, 0.4001, 0.4552, 0.3722, 0.4552, 0.3722, 0.4633, 0.4001, 0.4633, 0.4001, 0.4552, 0.3722, 0.4552, 0.3722, 0.4633, 0.4001, 0.4633, 0.4001, 0.4552, 0.3722, 0.4552, 0.3722, 0.4633, 0.4001, 0.4633, 0.4001, 0.4552, 0.3722, 0.4552, 0.3722, 0.4633, 0.4001, 0.4633, 0.4001, 0.4552, 0.3722, 0.4552, 0.3722, 0.4633, 0.4001, 0.4633, 0.4001, 0.4552, 0.3722, 0.4552, 0.3722, 0.4633, 0.4001, 0.4633, 0.4001, 0.4552, 0.3722, 0.4552, 0.3722, 0.4633, 0.4001, 0.4616, 0.3132, 0.4632, 0.2952, 0.4632, 0.2952, 0.4616, 0.3132, 0.5642, 0.3342, 0.5615, 0.3722, 0.5615, 0.3722, 0.5642, 0.3342, 0.5642, 0.3342, 0.5615, 0.3722, 0.5615, 0.3722, 0.5642, 0.3342, 0.5642, 0.3342, 0.5615, 0.3722, 0.5615, 0.3722, 0.5642, 0.3342, 0.5642, 0.3342, 0.5615, 0.3722, 0.5615, 0.3722, 0.5642, 0.3342, 0.5642, 0.3342, 0.5615, 0.3722, 0.5615, 0.3722, 0.5642, 0.3342, 0.5642, 0.3342, 0.5615, 0.3722, 0.5615, 0.3722, 0.5642, 0.3342, 0.5642, 0.3342, 0.5615, 0.3722, 0.5615, 0.3722, 0.5642, 0.3342, 0.5642, 0.3342, 0.5615, 0.3722, 0.5615, 0.3722, 0.5642, 0.3342, 0.5642, 0.3342, 0.5615, 0.3722, 0.5615, 0.3722, 0.5642, 0.3342, 0.4552, 0.3722, 0.4552, 0.342, 0.4552, 0.342, 0.4552, 0.3722, 0.4552, 0.3722, 0.4552, 0.342, 0.4552, 0.342, 0.4552, 0.3722, 0.4552, 0.3722, 0.4552, 0.342, 0.4552, 0.342, 0.4552, 0.3722, 0.4552, 0.3722, 0.4552, 0.342, 0.4552, 0.342, 0.4552, 0.3722, 0.4552, 0.3722, 0.4552, 0.342, 0.4552, 0.342, 0.4552, 0.3722, 0.4552, 0.3722, 0.4552, 0.342, 0.4552, 0.342, 0.4552, 0.3722, 0.4552, 0.3722, 0.4552, 0.342, 0.4552, 0.342, 0.4552, 0.3722, 0.4552, 0.3722, 0.4552, 0.342, 0.4552, 0.342, 0.4552, 0.3722, 0.4552, 0.3722, 0.4552, 0.342, 0.4552, 0.342, 0.4552, 0.3722, 0.5615, 0.3722, 0.5534, 0.4001, 0.5534, 0.4001, 0.5615, 0.3722, 0.5615, 0.3722, 0.5534, 0.4001, 0.5534, 0.4001, 0.5615, 0.3722, 0.5615, 0.3722, 0.5534, 0.4001, 0.5534, 0.4001, 0.5615, 0.3722, 0.5615, 0.3722, 0.5534, 0.4001, 0.5534, 0.4001, 0.5615, 0.3722, 0.5615, 0.3722, 0.5534, 0.4001, 0.5534, 0.4001, 0.5615, 0.3722, 0.5615, 0.3722, 0.5534, 0.4001, 0.5534, 0.4001, 0.5615, 0.3722, 0.5615, 0.3722, 0.5534, 0.4001, 0.5534, 0.4001, 0.5615, 0.3722, 0.5615, 0.3722, 0.5534, 0.4001, 0.5534, 0.4001, 0.5615, 0.3722, 0.5615, 0.3722, 0.5534, 0.4001, 0.5534, 0.4001, 0.5615, 0.3722, 0.4552, 0.342, 0.4616, 0.3132, 0.4616, 0.3132, 0.4552, 0.342, 0.4552, 0.342, 0.4616, 0.3132, 0.4616, 0.3132, 0.4552, 0.342, 0.4552, 0.342, 0.4616, 0.3132, 0.4616, 0.3132, 0.4552, 0.342, 0.4552, 0.342, 0.4616, 0.3132, 0.4616, 0.3132, 0.4552, 0.342, 0.4552, 0.342, 0.4616, 0.3132, 0.4616, 0.3132, 0.4552, 0.342, 0.4552, 0.342, 0.4616, 0.3132, 0.4616, 0.3132, 0.4552, 0.342, 0.4552, 0.342, 0.4616, 0.3132, 0.4616, 0.3132, 0.4552, 0.342, 0.4552, 0.342, 0.4616, 0.3132, 0.4616, 0.3132, 0.4552, 0.342, 0.4552, 0.342, 0.4616, 0.3132, 0.4616, 0.3132, 0.4552, 0.342, 0.5534, 0.4001, 0.5384, 0.4215, 0.5384, 0.4215, 0.5534, 0.4001, 0.5534, 0.4001, 0.5384, 0.4215, 0.5384, 0.4215, 0.5534, 0.4001, 0.5534, 0.4001, 0.5384, 0.4215, 0.5384, 0.4215, 0.5534, 0.4001, 0.5534, 0.4001, 0.5384, 0.4215, 0.5384, 0.4215, 0.5534, 0.4001, 0.5534, 0.4001, 0.5384, 0.4215, 0.5384, 0.4215, 0.5534, 0.4001, 0.5534, 0.4001, 0.5384, 0.4215, 0.5384, 0.4215, 0.5534, 0.4001, 0.5534, 0.4001, 0.5384, 0.4215, 0.5384, 0.4215, 0.5534, 0.4001, 0.5534, 0.4001, 0.5384, 0.4215, 0.5384, 0.4215, 0.5534, 0.4001, 0.5534, 0.4001, 0.5384, 0.4215, 0.5384, 0.4215, 0.5534, 0.4001, 0.4616, 0.3132, 0.4632, 0.2952, 0.4632, 0.2952, 0.4616, 0.3132, 0.4616, 0.3132, 0.4632, 0.2952, 0.4632, 0.2952, 0.4616, 0.3132, 0.4616, 0.3132, 0.4632, 0.2952, 0.4632, 0.2952, 0.4616, 0.3132, 0.4616, 0.3132, 0.4632, 0.2952, 0.4632, 0.2952, 0.4616, 0.3132, 0.4616, 0.3132, 0.4632, 0.2952, 0.4632, 0.2952, 0.4616, 0.3132, 0.4616, 0.3132, 0.4632, 0.2952, 0.4632, 0.2952, 0.4616, 0.3132, 0.4616, 0.3132, 0.4632, 0.2952, 0.4632, 0.2952, 0.4616, 0.3132, 0.4616, 0.3132, 0.4632, 0.2952, 0.4632, 0.2952, 0.4616, 0.3132, 0.4616, 0.3132, 0.4632, 0.2952, 0.4632, 0.2952, 0.4616, 0.3132, 0.5384, 0.4215, 0.5189, 0.433, 0.5189, 0.433, 0.5384, 0.4215, 0.5384, 0.4215, 0.5189, 0.433, 0.5189, 0.433, 0.5384, 0.4215, 0.5384, 0.4215, 0.5189, 0.433, 0.5189, 0.433, 0.5384, 0.4215, 0.5384, 0.4215, 0.5189, 0.433, 0.5189, 0.433, 0.5384, 0.4215, 0.5384, 0.4215, 0.5189, 0.433, 0.5189, 0.433, 0.5384, 0.4215, 0.5384, 0.4215, 0.5189, 0.433, 0.5189, 0.433, 0.5384, 0.4215, 0.5384, 0.4215, 0.5189, 0.433, 0.5189, 0.433, 0.5384, 0.4215, 0.5384, 0.4215, 0.5189, 0.433, 0.5189, 0.433, 0.5384, 0.4215, 0.5384, 0.4215, 0.5189, 0.433, 0.5189, 0.433, 0.5384, 0.4215, 0.4632, 0.2952, 0.463, 0.2825, 0.463, 0.2825, 0.4632, 0.2952, 0.4632, 0.2952, 0.463, 0.2825, 0.463, 0.2825, 0.4632, 0.2952, 0.4632, 0.2952, 0.463, 0.2825, 0.463, 0.2825, 0.4632, 0.2952, 0.4632, 0.2952, 0.463, 0.2825, 0.463, 0.2825, 0.4632, 0.2952, 0.4632, 0.2952, 0.463, 0.2825, 0.463, 0.2825, 0.4632, 0.2952, 0.4632, 0.2952, 0.463, 0.2825, 0.463, 0.2825, 0.4632, 0.2952, 0.4632, 0.2952, 0.463, 0.2825, 0.463, 0.2825, 0.4632, 0.2952, 0.4632, 0.2952, 0.463, 0.2825, 0.463, 0.2825, 0.4632, 0.2952, 0.4632, 0.2952, 0.463, 0.2825, 0.463, 0.2825, 0.4632, 0.2952, 0.5189, 0.433, 0.4978, 0.433, 0.4978, 0.433, 0.5189, 0.433, 0.5189, 0.433, 0.4978, 0.433, 0.4978, 0.433, 0.5189, 0.433, 0.5189, 0.433, 0.4978, 0.433, 0.4978, 0.433, 0.5189, 0.433, 0.5189, 0.433, 0.4978, 0.433, 0.4978, 0.433, 0.5189, 0.433, 0.5189, 0.433, 0.4978, 0.433, 0.4978, 0.433, 0.5189, 0.433, 0.5189, 0.433, 0.4978, 0.433, 0.4978, 0.433, 0.5189, 0.433, 0.5189, 0.433, 0.4978, 0.433, 0.4978, 0.433, 0.5189, 0.433, 0.5189, 0.433, 0.4978, 0.433, 0.4978, 0.433, 0.5189, 0.433, 0.5189, 0.433, 0.4978, 0.433, 0.4978, 0.433, 0.5189, 0.433, 0.3382, 0.75, 0.3382, 0.7273, 0.375, 0.7273, 0.375, 0.75, 0.3382, 0.7273, 0.3382, 0.7045, 0.375, 0.7045, 0.375, 0.7273, 0.3382, 0.7045, 0.3382, 0.6818, 0.375, 0.6818, 0.375, 0.7045, 0.3382, 0.6818, 0.3382, 0.6591, 0.375, 0.6591, 0.375, 0.6818, 0.3382, 0.6591, 0.3382, 0.6364, 0.375, 0.6364, 0.375, 0.6591, 0.3382, 0.6364, 0.3382, 0.6136, 0.375, 0.6136, 0.375, 0.6364, 0.3382, 0.6136, 0.3382, 0.5909, 0.375, 0.5909, 0.375, 0.6136, 0.3382, 0.5909, 0.3382, 0.5682, 0.375, 0.5682, 0.375, 0.5909, 0.3382, 0.5682, 0.3382, 0.5455, 0.375, 0.5455, 0.375, 0.5682, 0.125, 0.5455, 0.2081, 0.5455, 0.2081, 0.5682, 0.125, 0.5682, 0.125, 0.5682, 0.2081, 0.5682, 0.2081, 0.5909, 0.125, 0.5909, 0.125, 0.5909, 0.2081, 0.5909, 0.2081, 0.6136, 0.125, 0.6136, 0.125, 0.6136, 0.2081, 0.6136, 0.2081, 0.6364, 0.125, 0.6364, 0.125, 0.6364, 0.2081, 0.6364, 0.2081, 0.6591, 0.125, 0.6591, 0.125, 0.6591, 0.2081, 0.6591, 0.2081, 0.6818, 0.125, 0.6818, 0.125, 0.6818, 0.2081, 0.6818, 0.2081, 0.7045, 0.125, 0.7045, 0.125, 0.7045, 0.2081, 0.7045, 0.2081, 0.7273, 0.125, 0.7273, 0.375, 0.75, 0.625, 0.75, 0.625, 0.7727, 0.375, 0.7727, 0.375, 0.7727, 0.625, 0.7727, 0.625, 0.7955, 0.375, 0.7955, 0.375, 0.7955, 0.625, 0.7955, 0.625, 0.8182, 0.375, 0.8182, 0.375, 0.8182, 0.625, 0.8182, 0.625, 0.8409, 0.375, 0.8409, 0.375, 0.8409, 0.625, 0.8409, 0.625, 0.8636, 0.375, 0.8636, 0.375, 0.8636, 0.625, 0.8636, 0.625, 0.8864, 0.375, 0.8864, 0.375, 0.8864, 0.625, 0.8864, 0.625, 0.9091, 0.375, 0.9091, 0.375, 0.9091, 0.625, 0.9091, 0.625, 0.9318, 0.375, 0.9318, 0.375, 0.9318, 0.625, 0.9318, 0.625, 0.9545, 0.375, 0.9545, 0.375, 0.9545, 0.625, 0.9545, 0.625, 0.9773, 0.375, 0.9773, 0.375, 0.5, 0.625, 0.5, 0.625, 0.5227, 0.375, 0.5227, 0.375, 0.5227, 0.625, 0.5227, 0.625, 0.5455, 0.375, 0.5455, 0.375, 0.5455, 0.625, 0.5455, 0.625, 0.5682, 0.375, 0.5682, 0.375, 0.5682, 0.625, 0.5682, 0.625, 0.5909, 0.375, 0.5909, 0.375, 0.5909, 0.625, 0.5909, 0.625, 0.6136, 0.375, 0.6136, 0.375, 0.6136, 0.625, 0.6136, 0.625, 0.6364, 0.375, 0.6364, 0.375, 0.6364, 0.625, 0.6364, 0.625, 0.6591, 0.375, 0.6591, 0.375, 0.6591, 0.625, 0.6591, 0.625, 0.6818, 0.375, 0.6818, 0.375, 0.6818, 0.625, 0.6818, 0.625, 0.7045, 0.375, 0.7045, 0.375, 0.7045, 0.625, 0.7045, 0.625, 0.7273, 0.375, 0.7273, 0.375, 0.0, 0.625, 0.0, 0.625, 0.02273, 0.375, 0.02273, 0.375, 0.02273, 0.625, 0.02273, 0.625, 0.04545, 0.375, 0.04545, 0.375, 0.04545, 0.625, 0.04545, 0.625, 0.06818, 0.375, 0.06818, 0.375, 0.06818, 0.625, 0.06818, 0.625, 0.09091, 0.375, 0.09091, 0.375, 0.09091, 0.625, 0.09091, 0.625, 0.1136, 0.375, 0.1136, 0.375, 0.1136, 0.625, 0.1136, 0.625, 0.1364, 0.375, 0.1364, 0.375, 0.1364, 0.625, 0.1364, 0.625, 0.1591, 0.375, 0.1591, 0.375, 0.1591, 0.625, 0.1591, 0.625, 0.1818, 0.375, 0.1818, 0.375, 0.1818, 0.625, 0.1818, 0.625, 0.2045, 0.375, 0.2045, 0.375, 0.2045, 0.625, 0.2045, 0.625, 0.2273, 0.375, 0.2273, 0.0, 0.0, 0.0, 0.0, 0.0, 0.0, 0.0, 0.0, 0.0, 0.0, 0.0, 0.0, 0.0, 0.0, 0.0, 0.0, 0.0, 0.0, 0.0, 0.0, 0.0, 0.0, 0.0, 0.0, 0.0, 0.0, 0.0, 0.0, 0.0, 0.0, 0.0, 0.0, 0.0, 0.0, 0.0, 0.0, 0.0, 0.0, 0.0, 0.0, 0.0, 0.0, 0.0, 0.0, 0.0, 0.0, 0.0, 0.0, 0.0, 0.0, 0.0, 0.0, 0.0, 0.0, 0.0, 0.0, 0.0, 0.0, 0.0, 0.0, 0.0, 0.0, 0.0, 0.0, 0.0, 0.0, 0.0, 0.0, 0.0, 0.0, 0.0, 0.0, 0.0, 0.0, 0.0, 0.0, 0.0, 0.0, 0.0, 0.0, 0.0, 0.0, 0.0, 0.0, 0.0, 0.0, 0.0, 0.0, 0.0, 0.0, 0.0, 0.0, 0.0, 0.0, 0.0, 0.0, 0.0, 0.0, 0.0, 0.0, 0.0, 0.0, 0.0, 0.0, 0.0, 0.0, 0.0, 0.0, 0.0, 0.0, 0.0, 0.0, 0.0, 0.0, 0.0, 0.0, 0.0, 0.0, 0.0, 0.0, 0.0, 0.0, 0.0, 0.0, 0.0, 0.0, 0.0, 0.0, 0.0, 0.0, 0.0, 0.0, 0.0, 0.0, 0.0, 0.0, 0.0, 0.0, 0.0, 0.0, 0.0, 0.0, 0.0, 0.0, 0.0, 0.0, 0.0, 0.0, 0.0, 0.0, 0.0, 0.0, 0.0, 0.0, 0.0, 0.0, 0.0, 0.0, 0.0, 0.0, 0.0, 0.0, 0.0, 0.0, 0.0, 0.0, 0.0, 0.0, 0.0, 0.0, 0.0, 0.0, 0.0, 0.0, 0.0, 0.0, 0.0, 0.0, 0.0, 0.0, 0.0, 0.0, 0.0, 0.0, 0.0, 0.0, 0.0, 0.0, 0.0, 0.0, 0.0, 0.0, 0.0, 0.0, 0.0, 0.0, 0.0, 0.0, 0.0, 0.0, 0.0, 0.0, 0.0, 0.0, 0.0, 0.0, 0.0, 0.0, 0.0, 0.0, 0.0, 0.0, 0.0, 0.0, 0.0, 0.0, 0.0, 0.0, 0.0, 0.0, 0.0, 0.0, 0.0, 0.0, 0.0, 0.0, 0.0, 0.0, 0.0, 0.0, 0.0, 0.0, 0.0, 0.0, 0.0, 0.0, 0.0, 0.0, 0.0, 0.0, 0.0, 0.0, 0.0, 0.0, 0.0, 0.0, 0.0, 0.0, 0.0, 0.0, 0.0, 0.0, 0.0, 0.0, 0.0, 0.0, 0.0, 0.0, 0.0, 0.0, 0.0, 0.0, 0.0, 0.0, 0.0, 0.0, 0.0, 0.0, 0.0, 0.0, 0.0, 0.0, 0.0, 0.0, 0.0, 0.0, 0.0, 0.0, 0.0, 0.0, 0.0, 0.0, 0.0, 0.0, 0.0, 0.0, 0.0, 0.0, 0.0, 0.0, 0.0, 0.0, 0.0, 0.0, 0.0, 0.0, 0.0, 0.0, 0.0, 0.0, 0.0, 0.0, 0.0, 0.0, 0.0, 0.0, 0.0, 0.0, 0.0, 0.0, 0.0, 0.0, 0.0, 0.0, 0.0, 0.0, 0.0, 0.0, 0.0, 0.0, 0.0, 0.0, 0.0, 0.0, 0.0, 0.0, 0.0, 0.0, 0.0, 0.0, 0.0, 0.0, 0.0, 0.0, 0.0, 0.0, 0.0, 0.0, 0.0, 0.0, 0.0, 0.0, 0.0, 0.0, 0.0, 0.0, 0.0, 0.0, 0.0, 0.0, 0.0, 0.0, 0.0, 0.0, 0.0, 0.0, 0.0, 0.0, 0.0, 0.0, 0.0, 0.0, 0.0, 0.0, 0.0, 0.0, 0.0, 0.0, 0.0, 0.0, 0.0, 0.0, 0.0, 0.0, 0.0, 0.0, 0.0, 0.0, 0.0, 0.0, 0.0, 0.0, 0.0, 0.0, 0.0, 0.0, 0.0, 0.0, 0.0, 0.0, 0.0, 0.0, 0.0, 0.0, 0.0, 0.0, 0.0, 0.0, 0.0, 0.0, 0.0, 0.0, 0.0, 0.0, 0.0, 0.0, 0.0, 0.0, 0.0, 0.0, 0.0, 0.0, 0.0, 0.0, 0.0, 0.0, 0.0, 0.0, 0.0, 0.0, 0.0, 0.0, 0.0, 0.0, 0.0, 0.0, 0.0, 0.0, 0.0, 0.0, 0.0, 0.0, 0.0, 0.0, 0.0, 0.0, 0.0, 0.0, 0.0, 0.0, 0.0, 0.0, 0.0, 0.0, 0.0, 0.0, 0.0, 0.0, 0.0, 0.0, 0.0, 0.0, 0.0, 0.0, 0.0, 0.0, 0.0, 0.0, 0.0, 0.0, 0.0, 0.0, 0.0, 0.0, 0.0, 0.0, 0.0, 0.0, 0.0, 0.0, 0.0, 0.0, 0.0, 0.0, 0.0, 0.0, 0.0, 0.0, 0.0, 0.0, 0.0, 0.0, 0.0, 0.0, 0.0, 0.0, 0.0, 0.0, 0.0, 0.0, 0.0, 0.0, 0.0, 0.0, 0.0, 0.0, 0.0, 0.0, 0.0, 0.0, 0.0, 0.0, 0.0, 0.0, 0.0, 0.0, 0.0, 0.0, 0.0, 0.0, 0.0, 0.0, 0.0, 0.0, 0.0, 0.0, 0.0, 0.0, 0.0, 0.0, 0.0, 0.0, 0.0, 0.0, 0.0, 0.0, 0.0, 0.0, 0.0, 0.0, 0.0, 0.0, 0.0, 0.0, 0.0, 0.0, 0.0, 0.0, 0.0, 0.0, 0.0, 0.0, 0.0, 0.0, 0.0, 0.0, 0.0, 0.0, 0.0, 0.0, 0.0, 0.0, 0.0, 0.0, 0.0, 0.0, 0.0, 0.0, 0.0, 0.0, 0.0, 0.0, 0.0, 0.0, 0.0, 0.0, 0.0, 0.0, 0.0, 0.0, 0.0, 0.0, 0.0, 0.0, 0.0, 0.0, 0.0, 0.0, 0.0, 0.0, 0.0, 0.0, 0.0, 0.0, 0.0, 0.0, 0.0, 0.0, 0.0, 0.0, 0.0, 0.0, 0.0, 0.0, 0.0, 0.0, 0.0, 0.0, 0.0, 0.0, 0.0, 0.0, 0.0, 0.0, 0.0, 0.0, 0.0, 0.0, 0.0, 0.0, 0.0, 0.0, 0.0, 0.0, 0.0, 0.0, 0.0, 0.0, 0.0, 0.0, 0.0, 0.0, 0.0, 0.0, 0.0, 0.0, 0.0, 0.0, 0.0, 0.0, 0.0, 0.0, 0.0, 0.0, 0.0, 0.0, 0.0, 0.0, 0.0, 0.0, 0.0, 0.0, 0.0, 0.0, 0.0, 0.0, 0.0, 0.0, 0.0, 0.0, 0.0, 0.0, 0.0, 0.0, 0.0, 0.0, 0.0, 0.0, 0.0, 0.0, 0.0, 0.0, 0.0, 0.0, 0.0, 0.0, 0.0, 0.0, 0.0, 0.0, 0.0, 0.0, 0.0, 0.0, 0.0, 0.0, 0.0, 0.0, 0.0, 0.0, 0.0, 0.0, 0.0, 0.0, 0.0, 0.0, 0.0, 0.0, 0.0, 0.0, 0.0, 0.0, 0.0, 0.0, 0.0, 0.0, 0.0, 0.0, 0.0, 0.0, 0.0, 0.0, 0.0, 0.0, 0.0, 0.0, 0.0, 0.0, 0.0, 0.0, 0.0, 0.0, 0.0, 0.0, 0.0, 0.0, 0.0, 0.0, 0.0, 0.0, 0.0, 0.0, 0.0, 0.0, 0.0, 0.0, 0.0, 0.0, 0.0, 0.0, 0.0, 0.0, 0.0, 0.0, 0.0, 0.0, 0.0, 0.0, 0.0, 0.0, 0.0, 0.0, 0.0, 0.0, 0.0, 0.0, 0.0, 0.0, 0.0, 0.0, 0.0, 0.0, 0.0, 0.0, 0.0, 0.0, 0.0, 0.0, 0.0, 0.0, 0.0, 0.0, 0.0, 0.0, 0.0, 0.0, 0.0, 0.0, 0.0, 0.0, 0.0, 0.0, 0.0, 0.0, 0.0, 0.0, 0.0, 0.0, 0.0, 0.0, 0.0, 0.0, 0.0, 0.0, 0.0, 0.0, 0.0, 0.0, 0.0, 0.0, 0.0, 0.0, 0.0, 0.0, 0.0, 0.0, 0.0, 0.0, 0.0, 0.0, 0.0, 0.0, 0.0, 0.0, 0.0, 0.0, 0.0, 0.0, 0.0, 0.0, 0.0, 0.0, 0.0, 0.0, 0.0, 0.0, 0.0, 0.0, 0.0, 0.0, 0.0, 0.0, 0.0, 0.0, 0.0, 0.0, 0.0, 0.0, 0.0, 0.0, 0.0, 0.0, 0.0, 0.0, 0.0, 0.0, 0.0, 0.0, 0.0, 0.0, 0.0, 0.0, 0.0, 0.0, 0.0, 0.0, 0.0, 0.0, 0.0, 0.0, 0.0, 0.0, 0.0, 0.0, 0.0, 0.0, 0.0, 0.0, 0.0, 0.0, 0.0, 0.0, 0.0, 0.0, 0.0, 0.0, 0.0, 0.0, 0.0, 0.0, 0.0, 0.0, 0.0, 0.0, 0.0, 0.0, 0.0, 0.0, 0.0, 0.0, 0.0, 0.0, 0.0, 0.0, 0.0, 0.0, 0.0, 0.0, 0.0, 0.0, 0.0, 0.0, 0.0, 0.0, 0.0, 0.0, 0.0, 0.0, 0.0, 0.0, 0.0, 0.0, 0.0, 0.0, 0.0, 0.0, 0.0, 0.0, 0.0, 0.0, 0.0, 0.0, 0.0, 0.0, 0.0, 0.0, 0.0, 0.0, 0.0, 0.0, 0.0, 0.0, 0.0, 0.0, 0.0, 0.0, 0.0, 0.0, 0.0, 0.0, 0.0, 0.0, 0.0, 0.0, 0.0, 0.0, 0.0, 0.0, 0.0, 0.0, 0.0, 0.0, 0.0, 0.0, 0.0, 0.0, 0.0, 0.0, 0.0, 0.0, 0.0, 0.0, 0.0, 0.0, 0.0, 0.0, 0.0, 0.0, 0.0, 0.0, 0.0, 0.0, 0.0, 0.0, 0.0, 0.0, 0.0, 0.0, 0.0, 0.0, 0.0, 0.0, 0.0, 0.0, 0.0, 0.0, 0.0, 0.0, 0.0, 0.0, 0.0, 0.0, 0.0, 0.0, 0.0, 0.0, 0.0, 0.0, 0.0, 0.0, 0.0, 0.0, 0.0, 0.0, 0.0, 0.0, 0.0, 0.0, 0.0, 0.0, 0.0, 0.0, 0.0, 0.0, 0.0, 0.0, 0.0, 0.0, 0.0, 0.0, 0.0, 0.0, 0.0, 0.0, 0.0, 0.0, 0.0, 0.0, 0.0, 0.0, 0.0, 0.0, 0.0, 0.0, 0.0, 0.0, 0.0, 0.0, 0.0, 0.0, 0.0, 0.0, 0.0, 0.0, 0.0, 0.0, 0.0, 0.0, 0.0, 0.0, 0.0, 0.0, 0.0, 0.0, 0.0, 0.0, 0.0, 0.0, 0.0, 0.0, 0.0, 0.0, 0.0, 0.0, 0.0, 0.0, 0.0, 0.0, 0.0, 0.0, 0.0, 0.0, 0.0, 0.0, 0.0, 0.0, 0.0, 0.0, 0.0, 0.0, 0.0, 0.0, 0.0, 0.0, 0.0, 0.0, 0.0, 0.0, 0.0, 0.0, 0.0, 0.0, 0.0, 0.0, 0.0, 0.0, 0.0, 0.0, 0.0, 0.0, 0.0, 0.0, 0.0, 0.0, 0.0, 0.0, 0.0, 0.0, 0.0, 0.0, 0.0, 0.0, 0.0, 0.0, 0.0, 0.0, 0.0, 0.0, 0.0, 0.0, 0.0, 0.0, 0.0, 0.0, 0.0, 0.0, 0.0, 0.0, 0.0, 0.0, 0.0, 0.0, 0.0, 0.0, 0.0, 0.0, 0.0, 0.0, 0.0, 0.0, 0.0, 0.0, 0.0, 0.0, 0.0, 0.0, 0.0, 0.0, 0.0, 0.0, 0.0, 0.0, 0.0, 0.0, 0.0, 0.0, 0.0, 0.0, 0.0, 0.0, 0.0, 0.0, 0.0, 0.0, 0.0, 0.0, 0.0, 0.0, 0.0, 0.0, 0.0, 0.0, 0.0, 0.0, 0.0, 0.0, 0.0, 0.0, 0.0, 0.0, 0.0, 0.0, 0.0, 0.0, 0.0, 0.0, 0.0, 0.0, 0.0, 0.0, 0.0, 0.0, 0.0, 0.0, 0.0, 0.0, 0.0, 0.0, 0.0, 0.0, 0.0, 0.0, 0.0, 0.0, 0.0, 0.0, 0.0, 0.0, 0.0, 0.0, 0.0, 0.0, 0.0, 0.0, 0.0, 0.0, 0.0, 0.0, 0.0, 0.0, 0.0, 0.0, 0.0, 0.0, 0.0, 0.0, 0.0, 0.0, 0.0, 0.0, 0.0, 0.0, 0.0, 0.0, 0.0, 0.0, 0.0, 0.0, 0.0, 0.0, 0.0, 0.0, 0.0, 0.0, 0.0, 0.0, 0.0, 0.0, 0.0, 0.0, 0.0, 0.0, 0.0, 0.0, 0.0, 0.0, 0.0, 0.0, 0.0, 0.0, 0.0, 0.0, 0.0, 0.0, 0.0, 0.0, 0.0, 0.0, 0.0, 0.0, 0.0, 0.0, 0.0, 0.0, 0.0, 0.0, 0.0, 0.0, 0.0, 0.0, 0.0, 0.0, 0.0, 0.0, 0.0, 0.0, 0.0, 0.0, 0.0, 0.0, 0.0, 0.0, 0.0, 0.0, 0.0, 0.0, 0.0, 0.0, 0.0, 0.0, 0.0, 0.0, 0.0, 0.0, 0.0, 0.0, 0.0, 0.0, 0.0, 0.0, 0.0, 0.0, 0.0, 0.0, 0.0, 0.0, 0.0, 0.0, 0.0, 0.0, 0.0, 0.0, 0.0, 0.0, 0.0, 0.0, 0.0, 0.0, 0.0, 0.0, 0.0, 0.0, 0.0, 0.0, 0.0, 0.0, 0.0, 0.0, 0.0, 0.0, 0.0, 0.0, 0.0, 0.0, 0.0, 0.0, 0.0, 0.0, 0.0, 0.0, 0.0, 0.0, 0.0, 0.0, 0.0, 0.0, 0.0, 0.0, 0.0, 0.0, 0.0, 0.0, 0.0, 0.0, 0.0, 0.0, 0.0, 0.0, 0.0, 0.0, 0.0, 0.0, 0.0, 0.0, 0.0, 0.0, 0.0, 0.0, 0.0, 0.0, 0.0, 0.0, 0.0, 0.0, 0.0, 0.0, 0.0, 0.0, 0.0, 0.0, 0.0, 0.0, 0.0, 0.0, 0.0, 0.0, 0.0, 0.0, 0.0, 0.0, 0.0, 0.0, 0.0, 0.0, 0.0, 0.0, 0.0, 0.0, 0.0, 0.0, 0.0, 0.0, 0.0, 0.0, 0.0, 0.0, 0.0, 0.0, 0.0, 0.0, 0.0, 0.0, 0.0, 0.0, 0.0, 0.0, 0.0, 0.0, 0.0, 0.0, 0.0, 0.0, 0.0, 0.0, 0.0, 0.0, 0.0, 0.0, 0.0, 0.0, 0.0, 0.0, 0.0, 0.0, 0.0, 0.0, 0.0, 0.0, 0.0, 0.0, 0.0, 0.0, 0.0, 0.0, 0.0, 0.0, 0.0, 0.0, 0.0, 0.0, 0.0, 0.0, 0.0, 0.0, 0.0, 0.0, 0.0, 0.0, 0.0, 0.0, 0.0, 0.0, 0.0, 0.0, 0.0, 0.0, 0.0, 0.0, 0.0, 0.0, 0.0, 0.0, 0.0, 0.0, 0.0, 0.0, 0.0, 0.0, 0.0, 0.0, 0.0, 0.0, 0.0, 0.0, 0.0, 0.0, 0.0, 0.0, 0.0, 0.0, 0.0, 0.0, 0.0, 0.0, 0.0, 0.0, 0.0, 0.0, 0.0, 0.0, 0.0, 0.0, 0.0, 0.0, 0.0, 0.0, 0.0, 0.0, 0.0, 0.0, 0.0, 0.0, 0.0, 0.0, 0.0, 0.0, 0.0, 0.0, 0.0, 0.0, 0.0, 0.0, 0.0, 0.0, 0.0, 0.0, 0.0, 0.0, 0.0, 0.0, 0.0, 0.0, 0.0, 0.0, 0.0, 0.0, 0.0, 0.0, 0.0, 0.0, 0.0, 0.0, 0.0, 0.0, 0.0, 0.0, 0.0, 0.0, 0.0, 0.0, 0.0, 0.0, 0.0, 0.0, 0.0, 0.0, 0.0, 0.0, 0.0, 0.0, 0.0, 0.0, 0.0, 0.0, 0.0, 0.0, 0.0, 0.0, 0.0, 0.0, 0.0, 0.0, 0.0, 0.0, 0.0, 0.0, 0.0, 0.0, 0.0, 0.0, 0.0, 0.0, 0.0, 0.0, 0.0, 0.0, 0.0, 0.0, 0.0, 0.0, 0.0, 0.0, 0.0, 0.0, 0.0, 0.0, 0.0, 0.0, 0.0, 0.0, 0.0, 0.0, 0.0, 0.0, 0.0, 0.0, 0.0, 0.0, 0.0, 0.0, 0.0, 0.0, 0.0, 0.0, 0.0, 0.0, 0.0, 0.0, 0.0, 0.0, 0.0, 0.0, 0.0, 0.0, 0.0, 0.0, 0.0, 0.0, 0.0, 0.0, 0.0, 0.0, 0.0, 0.0, 0.0, 0.0, 0.0, 0.0, 0.0, 0.0, 0.0, 0.0, 0.0, 0.0, 0.0, 0.0, 0.0, 0.0, 0.0, 0.0, 0.0, 0.0, 0.0, 0.0, 0.0, 0.0, 0.0, 0.0, 0.0, 0.0, 0.0, 0.0, 0.0, 0.0, 0.0, 0.0, 0.0, 0.0, 0.0, 0.0, 0.0, 0.0, 0.0, 0.0, 0.0, 0.0, 0.0, 0.0, 0.0, 0.0, 0.0, 0.0, 0.0, 0.0, 0.0, 0.0, 0.0, 0.0, 0.0, 0.0, 0.0, 0.0, 0.0, 0.0, 0.0, 0.0, 0.0, 0.0, 0.0, 0.0, 0.0, 0.0, 0.0, 0.0, 0.0, 0.0, 0.0, 0.0, 0.0, 0.0, 0.0, 0.0, 0.0, 0.0, 0.0, 0.0, 0.0, 0.0, 0.0, 0.0, 0.0, 0.0, 0.0, 0.0, 0.0, 0.0, 0.0, 0.0, 0.0, 0.0, 0.0, 0.0, 0.0, 0.0, 0.0, 0.0, 0.0, 0.0, 0.0, 0.0, 0.0, 0.0, 0.0, 0.0, 0.0, 0.0, 0.0, 0.0, 0.0, 0.0, 0.0, 0.0, 0.0, 0.0, 0.0, 0.0, 0.0, 0.0, 0.0, 0.0, 0.0, 0.0, 0.0, 0.0, 0.0, 0.0, 0.0, 0.0, 0.0, 0.0, 0.0, 0.0, 0.0, 0.0, 0.0, 0.0, 0.0, 0.0, 0.0, 0.0, 0.0, 0.0, 0.0, 0.0, 0.0, 0.0, 0.0, 0.0, 0.0, 0.0, 0.0, 0.0, 0.0, 0.0, 0.0, 0.0, 0.0, 0.0, 0.0, 0.0, 0.0, 0.0, 0.0, 0.0, 0.0, 0.0, 0.0, 0.0, 0.0, 0.0, 0.0, 0.0, 0.0, 0.0, 0.0, 0.0, 0.0, 0.0, 0.0, 0.0, 0.0, 0.0, 0.0, 0.0, 0.0, 0.0, 0.0, 0.0, 0.0, 0.0, 0.0, 0.0, 0.0, 0.0, 0.0, 0.0, 0.0, 0.0, 0.0, 0.0, 0.0, 0.0, 0.0, 0.0, 0.0, 0.0, 0.0, 0.0, 0.0, 0.0, 0.0, 0.0, 0.0, 0.0, 0.0, 0.0, 0.0, 0.0, 0.0, 0.0, 0.0, 0.0, 0.0, 0.0, 0.0, 0.0, 0.0, 0.0, 0.0, 0.0, 0.0, 0.0, 0.0, 0.0, 0.0, 0.0, 0.0, 0.0, 0.0, 0.0, 0.0, 0.0, 0.0, 0.0, 0.0, 0.0, 0.0, 0.0, 0.0, 0.0, 0.0, 0.0, 0.0, 0.0, 0.0, 0.0, 0.0, 0.0, 0.0, 0.0, 0.0, 0.0, 0.0, 0.0, 0.0, 0.0, 0.0, 0.0, 0.0, 0.0, 0.0, 0.0, 0.0, 0.0, 0.0, 0.0, 0.0, 0.0, 0.0, 0.0, 0.0, 0.0, 0.0, 0.0, 0.0, 0.0, 0.0, 0.0, 0.0, 0.0, 0.0, 0.0, 0.0, 0.0, 0.0, 0.0, 0.0, 0.0, 0.0, 0.0, 0.0, 0.0, 0.0, 0.0, 0.0, 0.0, 0.0, 0.0, 0.0, 0.0, 0.0, 0.0, 0.0, 0.0, 0.0, 0.0, 0.0, 0.0, 0.0, 0.0, 0.0, 0.0, 0.0, 0.0, 0.0, 0.0, 0.0, 0.0, 0.4616, 0.3132, 0.4632, 0.2952, 0.4632, 0.2952, 0.4616, 0.3132, 0.463, 0.2825, 0.4581, 0.25, 0.4581, 0.25, 0.463, 0.2825, 0.4633, 0.4001, 0.4552, 0.3722, 0.4552, 0.3722, 0.4633, 0.4001, 0.4552, 0.342, 0.4616, 0.3132, 0.4616, 0.3132, 0.4552, 0.342, 0.4632, 0.2952, 0.463, 0.2825, 0.463, 0.2825, 0.4632, 0.2952, 0.4978, 0.433, 0.4782, 0.4215, 0.4782, 0.4215, 0.4978, 0.433, 0.4782, 0.4215, 0.4633, 0.4001, 0.4633, 0.4001, 0.4782, 0.4215, 0.4552, 0.3722, 0.4552, 0.342, 0.4552, 0.342, 0.4552, 0.3722, 0.5384, 0.4215, 0.5189, 0.433, 0.4782, 0.4215, 0.5384, 0.4215, 0.4782, 0.4215, 0.4633, 0.4001, 0.5534, 0.4001, 0.4552, 0.3722, 0.5615, 0.3722, 0.5534, 0.4001, 0.4633, 0.4001, 0.4552, 0.3722, 0.4552, 0.342, 0.5615, 0.3722, 0.5615, 0.3722, 0.4552, 0.342, 0.4616, 0.3132, 0.5642, 0.3342, 0.5642, 0.3342, 0.4616, 0.3132, 0.4632, 0.2952, 0.5686, 0.3075, 0.5686, 0.3075, 0.4632, 0.2952, 0.463, 0.2825, 0.5761, 0.2768, 0.5761, 0.2768, 0.463, 0.2825, 0.4581, 0.25, 0.5882, 0.25, 0.625, 0.7727, 0.625, 0.75, 0.375, 0.0, 0.375, 0.02273, 0.4581, 0.25, 0.2081, 0.5455, 0.625, 0.7955, 0.625, 0.7727, 0.375, 0.02273, 0.375, 0.5455, 0.5882, 0.25, 0.4581, 0.25, 0.0, 0.0, 0.0, 0.0, 0.0, 0.0, 0.0, 0.0, 0.0, 0.0, 0.0, 0.0, 0.0, 0.0, 0.0, 0.0, 0.0, 0.0, 0.0, 0.0, 0.0, 0.0, 0.0, 0.0, 0.0, 0.0, 0.0, 0.0, 0.0, 0.0, 0.0, 0.0, 0.0, 0.0, 0.0, 0.0, 0.0, 0.0, 0.0, 0.0, 0.0, 0.0, 0.0, 0.0, 0.0, 0.0, 0.0, 0.0, 0.0, 0.0, 0.0, 0.0, 0.0, 0.0, 0.0, 0.0, 0.0, 0.0, 0.0, 0.0, 0.0, 0.0, 0.0, 0.0, 0.0, 0.0, 0.0, 0.0, 0.0, 0.0, 0.0, 0.0, 0.0, 0.0, 0.0, 0.0, 0.0, 0.0, 0.0, 0.0, 0.0, 0.0, 0.0, 0.0, 0.0, 0.0, 0.0, 0.0, 0.0, 0.0, 0.0, 0.0, 0.0, 0.0, 0.0, 0.0, 0.0, 0.0, 0.0, 0.0, 0.0, 0.0, 0.0, 0.0, 0.0, 0.0, 0.0, 0.0, 0.0, 0.0, 0.0, 0.0, 0.0, 0.0, 0.0, 0.0, 0.0, 0.0, 0.0, 0.0, 0.0, 0.0, 0.0, 0.0, 0.0, 0.0, 0.0, 0.0, 0.0, 0.0, 0.0, 0.0, 0.0, 0.0, 0.0, 0.0, 0.0, 0.0, 0.0, 0.0, 0.0, 0.0, 0.0, 0.0, 0.0, 0.0, 0.0, 0.0, 0.0, 0.0, 0.0, 0.0, 0.0, 0.0, 0.0, 0.0, 0.0, 0.0, 0.0, 0.0, 0.0, 0.0, 0.0, 0.0, 0.0, 0.0, 0.0, 0.0, 0.0, 0.0, 0.0, 0.0, 0.0, 0.0, 0.0, 0.0, 0.0, 0.0, 0.0, 0.0, 0.0, 0.0, 0.0, 0.0, 0.0, 0.0, 0.0, 0.0, 0.0, 0.0, 0.0, 0.0, 0.0, 0.0, 0.0, 0.0, 0.0, 0.0, 0.0, 0.0, 0.0, 0.0, 0.0, 0.0, 0.0, 0.0, 0.0, 0.0, 0.0, 0.0, 0.0, 0.0, 0.0, 0.0, 0.0, 0.0, 0.0, 0.0, 0.0, 0.0, 0.0, 0.0, 0.0, 0.0, 0.0, 0.0, 0.0, 0.0, 0.0, 0.0, 0.0, 0.0, 0.0, 0.0, 0.0, 0.0, 0.0, 0.0, 0.0, 0.0, 0.0, 0.0, 0.0, 0.0, 0.0, 0.0, 0.0, 0.0, 0.0, 0.0, 0.0, 0.0, 0.0, 0.0, 0.0, 0.0, 0.0, 0.0, 0.0, 0.0, 0.0, 0.0, 0.0, 0.0, 0.0, 0.0, 0.0, 0.0, 0.0, 0.0, 0.0, 0.0, 0.0, 0.0, 0.0, 0.0, 0.0, 0.0, 0.0, 0.0, 0.0, 0.0, 0.0, 0.0, 0.0, 0.0, 0.0, 0.0, 0.0, 0.0, 0.0, 0.0, 0.0, 0.0, 0.0, 0.0, 0.0, 0.0, 0.0, 0.0, 0.0, 0.0, 0.0, 0.0, 0.0, 0.0, 0.0, 0.0, 0.0, 0.0, 0.0, 0.0, 0.0, 0.0, 0.0, 0.0, 0.0, 0.0, 0.0, 0.0, 0.0, 0.0, 0.0, 0.0, 0.0, 0.0, 0.0, 0.0, 0.0, 0.0, 0.0, 0.0, 0.0, 0.0, 0.0, 0.0, 0.0, 0.0, 0.0, 0.0, 0.0, 0.0, 0.0, 0.0, 0.0, 0.0, 0.0, 0.0, 0.0, 0.0, 0.0, 0.0, 0.0, 0.0, 0.0, 0.0, 0.0, 0.0, 0.0, 0.0, 0.0, 0.0, 0.0, 0.0, 0.0, 0.0, 0.0, 0.0, 0.0, 0.0, 0.0, 0.0, 0.0, 0.0, 0.0, 0.0, 0.0, 0.0, 0.0, 0.0, 0.0, 0.0, 0.0, 0.0, 0.0, 0.0, 0.0, 0.0, 0.0, 0.0, 0.0, 0.0, 0.0, 0.0, 0.0, 0.0, 0.0, 0.0, 0.0, 0.0, 0.0, 0.0, 0.0, 0.0, 0.0, 0.0, 0.0, 0.0, 0.0, 0.0, 0.0, 0.0, 0.0, 0.0, 0.0, 0.0, 0.0, 0.0, 0.0, 0.0, 0.0, 0.0, 0.0, 0.0, 0.0, 0.0, 0.0, 0.0, 0.0, 0.0, 0.0, 0.0, 0.0, 0.0, 0.0, 0.0, 0.0, 0.0, 0.0, 0.0, 0.0, 0.0, 0.0, 0.0, 0.0, 0.0, 0.0, 0.0, 0.0, 0.0, 0.0, 0.0, 0.0, 0.0, 0.0, 0.0, 0.0, 0.0, 0.0, 0.0, 0.0, 0.0, 0.0, 0.0, 0.0, 0.0, 0.0, 0.0, 0.0, 0.0, 0.0, 0.0, 0.0, 0.0, 0.0, 0.0, 0.0, 0.0, 0.0, 0.0, 0.0, 0.0, 0.0, 0.0, 0.0, 0.0, 0.0, 0.0, 0.0, 0.0, 0.0, 0.0, 0.0, 0.0, 0.0, 0.0, 0.0, 0.0, 0.0, 0.0, 0.0, 0.0, 0.0, 0.0, 0.0, 0.0, 0.0, 0.0, 0.0, 0.0, 0.0, 0.0, 0.0, 0.0, 0.0, 0.0, 0.0, 0.0, 0.0, 0.0, 0.0, 0.0, 0.0, 0.0, 0.0, 0.0, 0.0, 0.0, 0.0, 0.0, 0.0, 0.0, 0.0, 0.0, 0.0, 0.0, 0.0, 0.0, 0.0, 0.0, 0.0, 0.0, 0.0, 0.0, 0.0, 0.0, 0.0, 0.0, 0.0, 0.0, 0.0, 0.0, 0.0, 0.0, 0.0, 0.0, 0.0, 0.0, 0.0, 0.0, 0.0, 0.0, 0.0, 0.0, 0.0, 0.0, 0.0, 0.0, 0.0, 0.0, 0.0, 0.0, 0.0, 0.0, 0.0, 0.0, 0.0, 0.0, 0.0, 0.0, 0.0, 0.0, 0.0, 0.0, 0.0, 0.0, 0.0, 0.0, 0.0, 0.0, 0.0, 0.0, 0.0, 0.0, 0.0, 0.0, 0.0, 0.0, 0.0, 0.0, 0.0, 0.0, 0.0, 0.0, 0.0, 0.0, 0.0, 0.0, 0.0, 0.0, 0.0, 0.0, 0.0, 0.0, 0.0, 0.0, 0.0, 0.0, 0.0, 0.0, 0.0, 0.0, 0.0, 0.0, 0.0, 0.0, 0.0, 0.0, 0.0, 0.0, 0.0, 0.0, 0.0, 0.0, 0.0, 0.0, 0.0, 0.0, 0.0, 0.0, 0.0, 0.0, 0.0, 0.0, 0.0, 0.0, 0.0, 0.0, 0.0, 0.0, 0.0, 0.0, 0.0, 0.0, 0.0, 0.0, 0.0, 0.0, 0.0, 0.0, 0.0, 0.0, 0.0, 0.0, 0.0, 0.0, 0.0, 0.0, 0.0, 0.0, 0.0, 0.0, 0.0, 0.0, 0.0, 0.0, 0.0, 0.0, 0.0, 0.0, 0.0, 0.0, 0.0, 0.0, 0.0, 0.0, 0.0, 0.0, 0.0, 0.0, 0.0, 0.0, 0.0, 0.0, 0.0, 0.0, 0.0, 0.0, 0.0, 0.0, 0.0, 0.0, 0.0, 0.0, 0.0, 0.0, 0.0, 0.0, 0.0, 0.0, 0.0, 0.0, 0.0, 0.0, 0.0, 0.0, 0.0, 0.0, 0.0, 0.0, 0.0, 0.0, 0.0, 0.0, 0.0, 0.0, 0.0, 0.0, 0.0, 0.0, 0.0, 0.0, 0.0, 0.0, 0.0, 0.0, 0.0, 0.0, 0.0, 0.0, 0.0, 0.0, 0.0, 0.0, 0.0, 0.0, 0.0, 0.0, 0.0, 0.0, 0.0, 0.0, 0.0, 0.0, 0.0, 0.0, 0.0, 0.0, 0.0, 0.0, 0.0, 0.0, 0.0, 0.0, 0.0, 0.0, 0.0, 0.0, 0.0, 0.0, 0.0, 0.0, 0.0, 0.0, 0.0, 0.0, 0.0, 0.0, 0.0, 0.0, 0.0, 0.0, 0.0, 0.0, 0.0, 0.0, 0.0, 0.0, 0.0, 0.0, 0.0, 0.0, 0.0, 0.0, 0.0, 0.0, 0.0, 0.0, 0.0, 0.0, 0.0, 0.0, 0.0, 0.0, 0.0, 0.0, 0.0, 0.0, 0.0, 0.0, 0.0, 0.0, 0.0, 0.0, 0.0, 0.0, 0.0, 0.0, 0.0, 0.0, 0.0, 0.0, 0.0, 0.0, 0.0, 0.0, 0.0, 0.0, 0.0, 0.0, 0.0, 0.0, 0.0, 0.0, 0.0, 0.0, 0.0, 0.0, 0.0, 0.0, 0.0, 0.0, 0.0, 0.0, 0.0, 0.0, 0.0, 0.0, 0.0, 0.0, 0.0, 0.0, 0.0, 0.0, 0.0, 0.0, 0.0, 0.0, 0.0, 0.0, 0.0, 0.0, 0.0, 0.0, 0.0, 0.0, 0.0, 0.0, 0.0, 0.0, 0.0, 0.0, 0.0, 0.0, 0.0, 0.0, 0.0, 0.0, 0.0, 0.0, 0.0, 0.0, 0.0, 0.0, 0.0, 0.0, 0.0, 0.0, 0.0, 0.0, 0.0, 0.0, 0.0, 0.0, 0.0, 0.0, 0.0, 0.0, 0.0, 0.0, 0.0, 0.0, 0.0, 0.0, 0.0, 0.0, 0.0, 0.0, 0.0, 0.0, 0.0, 0.0, 0.0, 0.0, 0.0, 0.0, 0.0, 0.0, 0.0, 0.0, 0.0, 0.0, 0.0, 0.0, 0.0, 0.0, 0.0, 0.0, 0.0, 0.0, 0.0, 0.0, 0.0, 0.0, 0.0, 0.0, 0.0, 0.0, 0.0, 0.0, 0.0, 0.0, 0.0, 0.0, 0.0, 0.0, 0.0, 0.0, 0.0, 0.0, 0.0, 0.0, 0.0, 0.0, 0.0, 0.0, 0.0, 0.0, 0.0, 0.0, 0.0, 0.0, 0.0, 0.0, 0.0, 0.0, 0.0, 0.0, 0.0, 0.0, 0.0, 0.0, 0.0, 0.0, 0.0, 0.0, 0.0, 0.0, 0.0, 0.0, 0.0, 0.0, 0.0, 0.0, 0.0, 0.0, 0.0, 0.0, 0.0, 0.0, 0.0, 0.0, 0.0, 0.0, 0.0, 0.0, 0.0, 0.0, 0.0, 0.0, 0.0, 0.0, 0.0, 0.0, 0.0, 0.0, 0.0, 0.0])
me_cube.materials.append(mat_material)
me_cube.materials.append(mat_material_004)
me_cube.materials.append(mat_material_001)
me_cube.materials.append(mat_material_002)
me_cube.materials.append(mat_material_003)
me_cube.use_remesh_preserve_volume = False
me_cube.use_remesh_preserve_attributes = False
me_cube.use_mirror_vertex_groups = False
me_cube.update()

# ---- objects
ob_cube = bpy.data.objects.new('Cube', me_cube)

# ---- transforms, parenting, visibility, modifiers, constraints
ob_cube.location = (0.0, 0.0, 0.0)
ob_cube.lock_rotations_4d = False
ob_cube.empty_display_type = 'ARROWS'
ob_cube.lineart.crease_threshold = 0.0

# ---- collection membership
col_collection.objects.link(ob_cube)

# ---- scene / render settings (as saved in the file)
scene.frame_start = 1; scene.frame_end = 250; scene.frame_set(1)
scene.render.engine = 'BLENDER_EEVEE_NEXT'
scene.cycles.use_denoising = False
scene.cycles.samples = 128
scene.cycles.sampling_pattern = 'TABULATED_SOBOL'
scene.cycles.use_adaptive_sampling = False
scene.cycles.use_light_tree = False
scene.view_settings.view_transform = 'Filmic'
bpy.context.view_layer.update()

# ---- added for rendering (the .blend has no active camera and no usable light): camera, sun
cam_auto = bpy.data.cameras.new('AutoCamera')
cam_auto.lens = 50.0
cam_auto.sensor_width = 36.0
cam_auto.clip_end = 1000.0
ob_auto_camera = bpy.data.objects.new('AutoCamera', cam_auto)
scene.collection.objects.link(ob_auto_camera)
ob_auto_camera.location = (26.1406, -31.2715, 26.8477)
ob_auto_camera.rotation_euler = (1.09748, -7.21219e-08, 0.694738)
scene.camera = ob_auto_camera
light_auto_sun = bpy.data.lights.new('AutoSun', 'SUN')
light_auto_sun.energy = 3.0
light_auto_sun.angle = 0.0523599
ob_auto_sun = bpy.data.objects.new('AutoSun', light_auto_sun)
scene.collection.objects.link(ob_auto_sun)
ob_auto_sun.rotation_euler = (0.872665, 0.174533, 0.523599)
bpy.context.view_layer.update()

